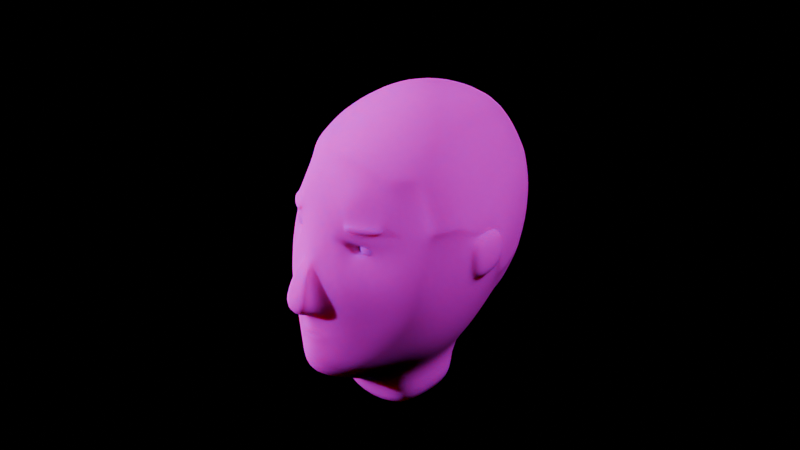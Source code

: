 # Source: newface.blend  (saved by Blender 4.0.36; exported with 4.5.12 LTS)
import bpy
from mathutils import Matrix  # noqa: F401  (used for matrix-valued properties, if any)

bpy.ops.wm.read_factory_settings(use_empty=True)
scene = bpy.context.scene
scene.name = 'Scene'

# ---- collections
col_collection = bpy.data.collections.new('Collection'); scene.collection.children.link(col_collection)

# ---- images (referenced by path relative to the original .blend; pixels are not part of the script)
import os
ASSET_DIR = os.environ.get("B2B_ASSET_DIR", "")  # directory of the original .blend (textures are referenced by path, not embedded)
HERE = os.path.dirname(os.path.abspath(__file__))  # packed textures are extracted next to this script under _unpacked/

def load_image(name, relpath, width, height, colorspace="sRGB"):
    """Load a texture the original file referenced (path relative to the .blend, or extracted next to this script)."""
    p = next((c for c in (os.path.join(HERE, relpath), os.path.join(ASSET_DIR, relpath)) if relpath and os.path.exists(c)), "")
    if p:
        img = bpy.data.images.load(p, check_existing=True)
        img.name = name
    else:  # same state as the original file: an image datablock whose file is absent (Cycles renders it pink)
        img = bpy.data.images.new(name, width, height)
        img.source = "FILE"
        img.filepath = "//" + (relpath or name)
    img.colorspace_settings.name = colorspace
    return img
img_imphenziapalette01_256_png = load_image('ImphenziaPalette01-256.png', 'ImphenziaPalette01-256.png', 1024, 1024, 'sRGB')

# ---- materials (node trees are filled in below, after node groups)
mat_palette = bpy.data.materials.new('Palette')
mat_palette.use_transparent_shadow = False

# ---- material node trees
mat_palette.use_nodes = True; mat_palette.node_tree.nodes.clear()
_N = mat_palette.node_tree.nodes; _L = mat_palette.node_tree.links
n0 = _N.new('ShaderNodeMapping'); n0.name = 'Mapping'; n0.location = (-460, 233)
n1 = _N.new('ShaderNodeTexCoord'); n1.name = 'Texture Coordinate'; n1.location = (-640, 233)
n2 = _N.new('ShaderNodeBsdfDiffuse'); n2.name = 'Diffuse BSDF'; n2.location = (328, 533)
n2.inputs[1].default_value = 1.0
n3 = _N.new('ShaderNodeBsdfPrincipled'); n3.name = 'Principled BSDF'; n3.location = (10, 300)
n3.inputs[2].default_value = 1.0
n3.inputs[3].default_value = 1.45
n4 = _N.new('ShaderNodeOutputMaterial'); n4.name = 'Material Output'; n4.location = (482, 300)
n5 = _N.new('ShaderNodeSubsurfaceScattering'); n5.name = 'Subsurface Scattering'; n5.location = (65, 468)
n6 = _N.new('ShaderNodeTexImage'); n6.name = 'Image Texture'; n6.location = (-280, 273)
n6.image = img_imphenziapalette01_256_png
_L.new(n0.outputs[0], n6.inputs[0])
_L.new(n1.outputs[2], n0.inputs[0])
_L.new(n6.outputs[0], n5.inputs[0])
_L.new(n5.outputs[0], n4.inputs[0])
n4.is_active_output = True

# ---- world
world_world = bpy.data.worlds.new('World'); scene.world = world_world
world_world.use_nodes = True; world_world.node_tree.nodes.clear()
_N = world_world.node_tree.nodes; _L = world_world.node_tree.links
n0 = _N.new('ShaderNodeOutputWorld'); n0.name = 'World Output'; n0.location = (300, 300)
n1 = _N.new('ShaderNodeBackground'); n1.name = 'Background'; n1.location = (10, 300)
n1.inputs[0].default_value = (0.0, 0.0, 0.0, 1.0)
_L.new(n1.outputs[0], n0.inputs[0])
n0.is_active_output = True
world_world.color = (0.05088, 0.05088, 0.05088)
world_world.use_sun_shadow = False
world_world.sun_shadow_jitter_overblur = 0.0

# ---- cameras
cam_camera = bpy.data.cameras.new('Camera')
cam_camera.clip_end = 100.0
cam_camera.lens = 158.0
cam_camera.ortho_scale = 7.314

# ---- lights
light_light = bpy.data.lights.new('Light', 'POINT')
light_light.transmission_factor = 0.0
light_light.use_soft_falloff = False
light_light.energy = 1000.0
light_light.shadow_soft_size = 0.1
light_light.shadow_maximum_resolution = 0.006
light_light.use_absolute_resolution = True
light_light_001 = bpy.data.lights.new('Light.001', 'POINT')
light_light_001.transmission_factor = 0.0
light_light_001.use_soft_falloff = False
light_light_001.energy = 1000.0
light_light_001.shadow_soft_size = 0.1
light_light_001.shadow_maximum_resolution = 0.006
light_light_001.use_absolute_resolution = True
light_light_002 = bpy.data.lights.new('Light.002', 'POINT')
light_light_002.transmission_factor = 0.0
light_light_002.use_soft_falloff = False
light_light_002.energy = 1000.0
light_light_002.shadow_soft_size = 0.1
light_light_002.shadow_maximum_resolution = 0.006
light_light_002.use_absolute_resolution = True

# ---- meshes
me_roundcube = bpy.data.meshes.new('Roundcube')
me_roundcube.from_pydata([(0.1774, 0.1357, 1.433), (0.1018, 0.1825, 1.38), (0.0, 0.1947, 1.344), (0.2164, 0.1947, 1.585), (0.0, -0.4884, 1.306), (0.04816, -0.4439, 1.412), (0.0, -0.4596, 1.446), (0.02992, -0.4525, 1.435), (0.1561, -0.3586, 1.715), (0.0, -0.4507, 1.723), (0.01516, -0.4545, 1.678), (0.1558, -0.3594, 1.392), (0.2322, -0.2228, 1.335), (0.2498, -0.1396, 1.347), (0.2232, -0.006425, 1.365), (0.1563, -0.3787, 1.498), (0.2891, -0.234, 1.477), (0.3225, -0.1159, 1.593), (0.3042, 0.006227, 1.612), (0.2937, -0.2342, 1.624), (0.2689, -0.2271, 1.741), (0.1275, -0.23, 1.236), (0.0, -0.2312, 1.188), (0.1417, -0.1345, 1.243), (0.1267, 0.01964, 1.269), (0.0, 0.02584, 1.223), (0.2049, -0.2073, 1.933), (0.1174, -0.3695, 1.858), (0.09103, -0.4025, 1.792), (0.0, -0.3415, 1.964), (0.0, -0.4202, 1.247), (0.1065, -0.3869, 1.281), (0.1751, -0.3187, 1.344), (0.2494, -0.2922, 1.491), (0.1537, -0.3602, 1.705), (0.1685, -0.3511, 1.712), (0.1774, -0.3351, 1.786), (0.09214, -0.3144, 1.949), (0.0, -0.3992, 1.873), (0.0, -0.4592, 1.418), (0.09797, -0.4233, 1.457), (0.0, -0.4615, 1.674), (0.02079, -0.4723, 1.595), (0.1101, -0.3586, 1.701), (0.1018, -0.3874, 1.715), (0.1369, -0.3708, 1.691), (0.08546, -0.4113, 1.319), (0.06181, -0.438, 1.43), (0.0, -0.4639, 1.392), (0.0, -0.4644, 1.492), (0.0, -0.5503, 1.494), (0.0, -0.5123, 1.598), (0.04026, -0.5122, 1.604), (0.0, -0.4855, 1.652), (0.02816, -0.4807, 1.652), (0.05795, -0.4353, 1.401), (0.05064, -0.4452, 1.422), (0.0, -0.4648, 1.406), (0.0, -0.4634, 1.433), (0.03227, -0.448, 1.448), (0.02421, -0.4573, 1.501), (0.06565, -0.5243, 1.524), (0.0, -0.4374, 1.755), (0.2535, -0.2231, 1.782), (0.09905, -0.3494, 1.71), (0.1356, -0.3803, 1.734), (0.2488, -0.3087, 1.615), (0.2154, -0.308, 1.716), (0.09795, -0.4538, 1.603), (0.07565, -0.4235, 1.726), (0.149, -0.3991, 1.606), (0.1852, -0.3329, 1.767), (0.08982, -0.4048, 1.773), (0.1334, -0.385, 1.752), (0.3304, -0.1143, 1.657), (0.3172, -0.1117, 1.722), (0.3035, 0.009889, 1.736), (0.1611, -0.218, 1.13), (0.1751, -0.1226, 1.137), (0.0, -0.1231, 1.087), (0.0, 0.03787, 1.118), (0.0, -0.219, 1.082), (0.165, 0.03157, 1.164), (0.3185, -0.1403, 1.502), (0.2876, 0.02449, 1.531), (0.3336, -0.1365, 1.658), (0.3095, -0.1316, 1.778), (0.3139, 0.01019, 1.674), (0.3604, -0.1102, 1.657), (0.3441, 0.01317, 1.672), (0.3519, -0.1116, 1.588), (0.3338, 0.00942, 1.605), (0.347, -0.1079, 1.727), (0.3333, 0.01267, 1.739), (0.1609, -0.353, 1.696), (0.157, -0.3584, 1.71), (0.1146, -0.3856, 1.703), (0.1051, -0.3554, 1.705), (0.139, -0.365, 1.702), (0.1653, -0.3565, 1.726), (0.1043, -0.3922, 1.731), (0.1232, -0.3638, 1.72), (0.2041, -0.3198, 1.751), (0.1642, -0.2968, 1.889), (0.07525, -0.4143, 1.759), (0.08048, -0.3885, 1.882), (0.1282, -0.3826, 1.793), (0.1314, -0.384, 1.768), (0.1374, -0.3923, 1.769), (0.1342, -0.3909, 1.794), (0.1912, -0.3412, 1.769), (0.1834, -0.3435, 1.787), (0.09584, -0.4131, 1.775), (0.09706, -0.4109, 1.793), (0.1859, 0.1435, 1.428), (0.1076, 0.1921, 1.374), (0.2262, 0.2021, 1.582), (0.1214, 0.3006, 1.559), (0.0, 0.205, 1.337), (0.0, 0.3262, 1.532), (0.2396, 0.218, 1.712), (0.1232, 0.3302, 1.713), (0.0, 0.3578, 1.693), (0.2292, 0.21, 1.813), (0.1221, 0.3136, 1.831), (0.0, 0.3463, 1.819), (0.2265, 0.01903, 1.976), (0.2379, -0.1186, 1.977), (0.3213, -0.1335, 1.783), (0.3037, 0.03746, 1.8), (0.2205, 0.2004, 1.848), (0.1882, 0.1604, 1.958), (0.0, 0.3285, 1.858), (0.0, 0.2642, 1.998), (0.08398, -0.08712, 2.073), (0.0, -0.06196, 2.103), (0.1094, 0.2225, 2.018), (0.1196, 0.02365, 2.074), (0.3028, -0.1311, 1.824), (0.1149, -0.2115, 2.03), (0.2137, -0.2126, 1.94), (0.1716, -0.3035, 1.897), (0.0, -0.2396, 2.045), (0.0, -0.3483, 1.974), (0.09753, -0.3213, 1.958), (0.0, 0.104, 2.068), (0.2991, 0.02934, 1.529), (0.3234, 0.03793, 1.678), (0.2791, -0.2331, 1.746), (0.1198, 0.2941, 1.872), (0.2873, 0.035, 1.842), (0.2639, -0.2289, 1.787), (0.3297, -0.1105, 1.724), (0.316, 0.01088, 1.738), (0.3165, 0.008059, 1.61), (0.3265, 0.01163, 1.674)], [], [(57, 5, 56, 39), (46, 11, 15, 40), (40, 15, 70, 68), (60, 42, 52, 61), (62, 104, 105, 38), (36, 106, 109, 111), (32, 12, 16), (12, 13, 83, 16), (13, 14, 84, 83), (14, 0, 3, 84), (33, 16, 19, 66), (16, 83, 85, 19), (74, 17, 90, 88), (66, 19, 20, 67), (19, 85, 86, 20), (102, 63, 26, 103), (32, 31, 21, 12), (31, 30, 22, 21), (12, 21, 23, 13), (24, 23, 78, 82), (13, 23, 24, 14), (25, 24, 82, 80), (14, 24, 1, 0), (24, 25, 2, 1), (87, 18, 154, 155), (37, 103, 141, 144), (63, 20, 148, 151), (75, 76, 153, 152), (86, 75, 152, 128), (29, 37, 144, 143), (26, 63, 151, 140), (3, 0, 114, 116), (46, 4, 30, 31), (70, 15, 33, 66), (38, 105, 37, 29), (11, 46, 31, 32), (105, 27, 103, 37), (7, 58, 39, 56), (41, 10, 69, 9), (42, 60, 40, 68), (10, 42, 68, 69), (67, 20, 63, 102), (0, 1, 115, 114), (72, 107, 108, 112), (16, 33, 11, 32), (15, 11, 33), (47, 55, 46, 40), (55, 48, 4, 46), (6, 59, 60, 49), (59, 47, 40, 60), (50, 61, 52, 51), (51, 52, 54, 53), (42, 10, 54, 52), (10, 41, 53, 54), (56, 5, 55, 47), (5, 57, 48, 55), (58, 7, 59, 6), (7, 56, 47, 59), (50, 49, 60, 61), (1, 2, 118, 115), (9, 69, 104, 62), (84, 3, 116, 146), (18, 84, 146, 154), (35, 94, 66, 67), (96, 44, 69, 68), (45, 96, 68, 70), (94, 45, 70, 66), (99, 35, 67, 102), (44, 100, 104, 69), (65, 99, 102, 73), (100, 65, 73, 104), (76, 75, 92, 93), (77, 81, 79, 78), (78, 79, 80, 82), (23, 21, 77, 78), (21, 22, 81, 77), (18, 17, 83, 84), (17, 74, 85, 83), (74, 75, 86, 85), (103, 26, 140, 141), (20, 86, 128, 148), (76, 87, 155, 153), (18, 87, 89, 91), (75, 74, 88, 92), (17, 18, 91, 90), (87, 76, 93, 89), (90, 91, 89, 88), (92, 88, 89, 93), (95, 34, 94, 35), (43, 97, 44, 96), (98, 43, 96, 45), (34, 98, 45, 94), (8, 95, 35, 99), (97, 64, 100, 44), (101, 8, 99, 65), (64, 101, 65, 100), (36, 71, 102, 103), (72, 28, 105, 104), (28, 106, 27, 105), (106, 36, 103, 27), (71, 107, 73, 102), (107, 72, 104, 73), (112, 108, 109, 113), (109, 108, 110, 111), (28, 72, 112, 113), (107, 71, 110, 108), (106, 28, 113, 109), (71, 36, 111, 110), (114, 115, 117, 116), (115, 118, 119, 117), (116, 117, 121, 120), (117, 119, 122, 121), (120, 121, 124, 123), (121, 122, 125, 124), (130, 149, 136, 131), (149, 132, 133, 136), (128, 129, 150, 138), (146, 116, 120, 147), (147, 120, 123, 129), (151, 138, 127, 140), (138, 150, 126, 127), (150, 130, 131, 126), (131, 136, 137, 126), (136, 133, 145, 137), (126, 137, 134, 127), (137, 145, 135, 134), (127, 134, 139, 140), (134, 135, 142, 139), (140, 139, 144, 141), (139, 142, 143, 144), (129, 123, 130, 150), (148, 128, 138, 151), (124, 125, 132, 149), (123, 124, 149, 130), (152, 153, 129, 128), (155, 154, 146, 147), (153, 155, 147, 129)])
me_roundcube.polygons.foreach_set('use_smooth', [True] * 137)
_uv = me_roundcube.uv_layers.new(name='UVMap')
_uv.uv.foreach_set('vector', [0.06694, 0.6934, 0.06694, 0.6934, 0.06694, 0.6934, 0.06694, 0.6934, 0.5688, 0.5601, 0.5688, 0.5601, 0.5688, 0.5601, 0.5688, 0.5601, 0.595, 0.06606, 0.595, 0.06606, 0.595, 0.06606, 0.595, 0.06606, 0.595, 0.06606, 0.595, 0.06606, 0.595, 0.06606, 0.595, 0.06606, 0.595, 0.06606, 0.595, 0.06606, 0.595, 0.06606, 0.595, 0.06606, 0.9662, 0.5784, 0.9662, 0.5784, 0.9662, 0.5784, 0.9662, 0.5784, 0.5688, 0.5601, 0.5688, 0.5601, 0.5688, 0.5601, 0.5688, 0.5601, 0.5688, 0.5601, 0.5688, 0.5601, 0.5688, 0.5601, 0.595, 0.06606, 0.595, 0.06606, 0.595, 0.06606, 0.595, 0.06606, 0.595, 0.06606, 0.595, 0.06606, 0.595, 0.06606, 0.595, 0.06606, 0.5793, 0.04254, 0.5793, 0.04254, 0.5793, 0.04254, 0.5793, 0.04254, 0.5688, 0.5601, 0.5688, 0.5601, 0.5688, 0.5601, 0.5688, 0.5601, 0.595, 0.06606, 0.595, 0.06606, 0.595, 0.06606, 0.595, 0.06606, 0.595, 0.06606, 0.595, 0.06606, 0.595, 0.06606, 0.595, 0.06606, 0.5688, 0.5601, 0.5688, 0.5601, 0.5688, 0.5601, 0.5688, 0.5601, 0.595, 0.06606, 0.595, 0.06606, 0.595, 0.06606, 0.595, 0.06606, 0.5688, 0.5601, 0.5688, 0.5601, 0.5688, 0.5601, 0.5688, 0.5601, 0.5688, 0.5601, 0.5688, 0.5601, 0.5688, 0.5601, 0.5688, 0.5601, 0.5688, 0.5601, 0.5688, 0.5601, 0.5688, 0.5601, 0.5688, 0.5601, 0.595, 0.06606, 0.595, 0.06606, 0.595, 0.06606, 0.595, 0.06606, 0.595, 0.06606, 0.595, 0.06606, 0.595, 0.06606, 0.595, 0.06606, 0.595, 0.06606, 0.595, 0.06606, 0.595, 0.06606, 0.595, 0.06606, 0.595, 0.06606, 0.595, 0.06606, 0.595, 0.06606, 0.595, 0.06606, 0.595, 0.06606, 0.595, 0.06606, 0.595, 0.06606, 0.595, 0.06606, 0.8093, 0.5549, 0.8093, 0.5549, 0.8093, 0.5549, 0.8093, 0.5549, 0.8093, 0.5549, 0.8093, 0.5549, 0.8093, 0.5549, 0.8093, 0.5549, 0.8093, 0.5549, 0.8093, 0.5549, 0.8093, 0.5549, 0.8093, 0.5549, 0.8093, 0.5549, 0.8093, 0.5549, 0.8093, 0.5549, 0.8093, 0.5549, 0.8093, 0.5549, 0.8093, 0.5549, 0.8093, 0.5549, 0.8093, 0.5549, 0.8093, 0.5549, 0.8093, 0.5549, 0.8093, 0.5549, 0.8093, 0.5549, 0.8093, 0.5549, 0.8093, 0.5549, 0.8093, 0.5549, 0.8093, 0.5549, 0.8093, 0.5549, 0.8093, 0.5549, 0.8093, 0.5549, 0.8093, 0.5549, 0.5688, 0.5601, 0.5688, 0.5601, 0.5688, 0.5601, 0.5688, 0.5601, 0.595, 0.06606, 0.595, 0.06606, 0.595, 0.06606, 0.595, 0.06606, 0.595, 0.06606, 0.595, 0.06606, 0.595, 0.06606, 0.595, 0.06606, 0.5688, 0.5601, 0.5688, 0.5601, 0.5688, 0.5601, 0.5688, 0.5601, 0.595, 0.06606, 0.595, 0.06606, 0.595, 0.06606, 0.595, 0.06606, 0.06694, 0.6934, 0.06694, 0.6934, 0.06694, 0.6934, 0.06694, 0.6934, 0.595, 0.06606, 0.595, 0.06606, 0.595, 0.06606, 0.595, 0.06606, 0.595, 0.06606, 0.595, 0.06606, 0.595, 0.06606, 0.595, 0.06606, 0.595, 0.06606, 0.595, 0.06606, 0.595, 0.06606, 0.595, 0.06606, 0.595, 0.06606, 0.595, 0.06606, 0.595, 0.06606, 0.595, 0.06606, 0.8093, 0.5549, 0.8093, 0.5549, 0.8093, 0.5549, 0.8093, 0.5549, 0.9662, 0.5784, 0.9662, 0.5784, 0.9662, 0.5784, 0.9662, 0.5784, 0.5688, 0.5601, 0.5688, 0.5601, 0.5688, 0.5601, 0.5688, 0.5601, 0.5688, 0.5601, 0.5688, 0.5601, 0.5688, 0.5601, 0.5688, 0.5601, 0.5688, 0.5601, 0.5688, 0.5601, 0.5688, 0.5601, 0.5688, 0.5601, 0.5688, 0.5601, 0.5688, 0.5601, 0.5688, 0.5601, 0.5688, 0.5601, 0.5688, 0.5601, 0.5688, 0.5601, 0.5688, 0.5601, 0.5688, 0.5601, 0.5688, 0.5601, 0.5688, 0.5601, 0.5688, 0.5601, 0.595, 0.06606, 0.595, 0.06606, 0.595, 0.06606, 0.595, 0.06606, 0.595, 0.06606, 0.595, 0.06606, 0.595, 0.06606, 0.595, 0.06606, 0.595, 0.06606, 0.595, 0.06606, 0.595, 0.06606, 0.595, 0.06606, 0.595, 0.06606, 0.595, 0.06606, 0.595, 0.06606, 0.595, 0.06606, 0.595, 0.06606, 0.595, 0.06606, 0.595, 0.06606, 0.595, 0.06606, 0.595, 0.06606, 0.595, 0.06606, 0.595, 0.06606, 0.595, 0.06606, 0.595, 0.06606, 0.595, 0.06606, 0.595, 0.06606, 0.595, 0.06606, 0.595, 0.06606, 0.595, 0.06606, 0.595, 0.06606, 0.595, 0.06606, 0.595, 0.06606, 0.595, 0.06606, 0.595, 0.06606, 0.595, 0.06606, 0.8093, 0.5549, 0.8093, 0.5549, 0.8093, 0.5549, 0.8093, 0.5549, 0.595, 0.06606, 0.595, 0.06606, 0.595, 0.06606, 0.595, 0.06606, 0.8093, 0.5549, 0.8093, 0.5549, 0.8093, 0.5549, 0.8093, 0.5549, 0.8093, 0.5549, 0.8093, 0.5549, 0.8093, 0.5549, 0.8093, 0.5549, 0.595, 0.06606, 0.595, 0.06606, 0.595, 0.06606, 0.595, 0.06606, 0.595, 0.06606, 0.595, 0.06606, 0.595, 0.06606, 0.595, 0.06606, 0.595, 0.06606, 0.595, 0.06606, 0.595, 0.06606, 0.595, 0.06606, 0.595, 0.06606, 0.595, 0.06606, 0.595, 0.06606, 0.595, 0.06606, 0.595, 0.06606, 0.595, 0.06606, 0.595, 0.06606, 0.595, 0.06606, 0.595, 0.06606, 0.595, 0.06606, 0.595, 0.06606, 0.595, 0.06606, 0.595, 0.06606, 0.595, 0.06606, 0.595, 0.06606, 0.595, 0.06606, 0.595, 0.06606, 0.595, 0.06606, 0.595, 0.06606, 0.595, 0.06606, 0.595, 0.06606, 0.595, 0.06606, 0.595, 0.06606, 0.595, 0.06606, 0.595, 0.06606, 0.595, 0.06606, 0.595, 0.06606, 0.595, 0.06606, 0.595, 0.06606, 0.595, 0.06606, 0.595, 0.06606, 0.595, 0.06606, 0.595, 0.06606, 0.595, 0.06606, 0.595, 0.06606, 0.595, 0.06606, 0.595, 0.06606, 0.595, 0.06606, 0.595, 0.06606, 0.595, 0.06606, 0.595, 0.06606, 0.595, 0.06606, 0.595, 0.06606, 0.595, 0.06606, 0.595, 0.06606, 0.595, 0.06606, 0.595, 0.06606, 0.595, 0.06606, 0.595, 0.06606, 0.595, 0.06606, 0.595, 0.06606, 0.595, 0.06606, 0.8093, 0.5549, 0.8093, 0.5549, 0.8093, 0.5549, 0.8093, 0.5549, 0.8093, 0.5549, 0.8093, 0.5549, 0.8093, 0.5549, 0.8093, 0.5549, 0.8093, 0.5549, 0.8093, 0.5549, 0.8093, 0.5549, 0.8093, 0.5549, 0.595, 0.06606, 0.595, 0.06606, 0.595, 0.06606, 0.595, 0.06606, 0.595, 0.06606, 0.595, 0.06606, 0.595, 0.06606, 0.595, 0.06606, 0.595, 0.06606, 0.595, 0.06606, 0.595, 0.06606, 0.595, 0.06606, 0.595, 0.06606, 0.595, 0.06606, 0.595, 0.06606, 0.595, 0.06606, 0.595, 0.06606, 0.595, 0.06606, 0.595, 0.06606, 0.595, 0.06606, 0.595, 0.06606, 0.595, 0.06606, 0.595, 0.06606, 0.595, 0.06606, 0.595, 0.06606, 0.595, 0.06606, 0.595, 0.06606, 0.595, 0.06606, 0.595, 0.06606, 0.595, 0.06606, 0.595, 0.06606, 0.595, 0.06606, 0.595, 0.06606, 0.595, 0.06606, 0.595, 0.06606, 0.595, 0.06606, 0.595, 0.06606, 0.595, 0.06606, 0.595, 0.06606, 0.595, 0.06606, 0.595, 0.06606, 0.595, 0.06606, 0.595, 0.06606, 0.595, 0.06606, 0.595, 0.06606, 0.595, 0.06606, 0.595, 0.06606, 0.595, 0.06606, 0.595, 0.06606, 0.595, 0.06606, 0.595, 0.06606, 0.595, 0.06606, 0.595, 0.06606, 0.595, 0.06606, 0.595, 0.06606, 0.595, 0.06606, 0.595, 0.06606, 0.595, 0.06606, 0.595, 0.06606, 0.595, 0.06606, 0.595, 0.06606, 0.595, 0.06606, 0.595, 0.06606, 0.595, 0.06606, 0.595, 0.06606, 0.595, 0.06606, 0.595, 0.06606, 0.595, 0.06606, 0.595, 0.06606, 0.595, 0.06606, 0.595, 0.06606, 0.595, 0.06606, 0.595, 0.06606, 0.595, 0.06606, 0.595, 0.06606, 0.595, 0.06606, 0.595, 0.06606, 0.595, 0.06606, 0.595, 0.06606, 0.595, 0.06606, 0.9662, 0.5784, 0.9662, 0.5784, 0.9662, 0.5784, 0.9662, 0.5784, 0.9662, 0.5784, 0.9662, 0.5784, 0.9662, 0.5784, 0.9662, 0.5784, 0.9662, 0.5784, 0.9662, 0.5784, 0.9662, 0.5784, 0.9662, 0.5784, 0.9662, 0.5784, 0.9662, 0.5784, 0.9662, 0.5784, 0.9662, 0.5784, 0.9662, 0.5784, 0.9662, 0.5784, 0.9662, 0.5784, 0.9662, 0.5784, 0.9662, 0.5784, 0.9662, 0.5784, 0.9662, 0.5784, 0.9662, 0.5784, 0.8093, 0.5549, 0.8093, 0.5549, 0.8093, 0.5549, 0.8093, 0.5549, 0.8093, 0.5549, 0.8093, 0.5549, 0.8093, 0.5549, 0.8093, 0.5549, 0.8093, 0.5549, 0.8093, 0.5549, 0.8093, 0.5549, 0.8093, 0.5549, 0.8093, 0.5549, 0.8093, 0.5549, 0.8093, 0.5549, 0.8093, 0.5549, 0.8093, 0.5549, 0.8093, 0.5549, 0.8093, 0.5549, 0.8093, 0.5549, 0.8093, 0.5549, 0.8093, 0.5549, 0.8093, 0.5549, 0.8093, 0.5549, 0.8093, 0.5549, 0.8093, 0.5549, 0.8093, 0.5549, 0.8093, 0.5549, 0.8093, 0.5549, 0.8093, 0.5549, 0.8093, 0.5549, 0.8093, 0.5549, 0.8093, 0.5549, 0.8093, 0.5549, 0.8093, 0.5549, 0.8093, 0.5549, 0.8093, 0.5549, 0.8093, 0.5549, 0.8093, 0.5549, 0.8093, 0.5549, 0.8093, 0.5549, 0.8093, 0.5549, 0.8093, 0.5549, 0.8093, 0.5549, 0.8093, 0.5549, 0.8093, 0.5549, 0.8093, 0.5549, 0.8093, 0.5549, 0.8093, 0.5549, 0.8093, 0.5549, 0.8093, 0.5549, 0.8093, 0.5549, 0.8093, 0.5549, 0.8093, 0.5549, 0.8093, 0.5549, 0.8093, 0.5549, 0.8093, 0.5549, 0.8093, 0.5549, 0.8093, 0.5549, 0.8093, 0.5549, 0.8093, 0.5549, 0.8093, 0.5549, 0.8093, 0.5549, 0.8093, 0.5549, 0.8093, 0.5549, 0.8093, 0.5549, 0.8093, 0.5549, 0.8093, 0.5549, 0.8093, 0.5549, 0.8093, 0.5549, 0.8093, 0.5549, 0.8093, 0.5549, 0.8093, 0.5549, 0.8093, 0.5549, 0.8093, 0.5549, 0.8093, 0.5549, 0.8093, 0.5549, 0.8093, 0.5549, 0.8093, 0.5549, 0.8093, 0.5549, 0.8093, 0.5549, 0.8093, 0.5549, 0.8093, 0.5549, 0.8093, 0.5549, 0.8093, 0.5549, 0.8093, 0.5549, 0.8093, 0.5549, 0.8093, 0.5549, 0.8093, 0.5549, 0.8093, 0.5549, 0.8093, 0.5549, 0.8093, 0.5549, 0.8093, 0.5549, 0.8093, 0.5549, 0.8093, 0.5549, 0.8093, 0.5549, 0.8093, 0.5549, 0.8093, 0.5549, 0.8093, 0.5549, 0.8093, 0.5549, 0.8093, 0.5549, 0.8093, 0.5549, 0.8093, 0.5549, 0.8093, 0.5549, 0.8093, 0.5549, 0.8093, 0.5549, 0.8093, 0.5549, 0.8093, 0.5549, 0.8093, 0.5549, 0.8093, 0.5549, 0.8093, 0.5549, 0.8093, 0.5549, 0.8093, 0.5549, 0.8093, 0.5549, 0.8093, 0.5549, 0.8093, 0.5549])
me_roundcube.materials.append(mat_palette)
me_roundcube.update()
me_sphere = bpy.data.meshes.new('Sphere')
me_sphere.from_pydata([(0.0, 0.5556, 0.8315), (0.0, 0.8315, 0.5556), (0.0, 0.9808, 0.1951), (0.0, 1.0, 0.0), (0.0, 0.9808, -0.1951), (0.0, 0.8315, -0.5556), (0.03806, 0.1913, 0.9808), (0.07466, 0.3753, 0.9239), (0.1084, 0.5449, 0.8315), (0.1379, 0.6935, 0.7071), (0.1622, 0.8155, 0.5556), (0.1802, 0.9061, 0.3827), (0.1913, 0.9619, 0.1951), (0.1951, 0.9808, 0.0), (0.1913, 0.9619, -0.1951), (0.1802, 0.9061, -0.3827), (0.1622, 0.8155, -0.5556), (0.1379, 0.6935, -0.7071), (0.1084, 0.5449, -0.8315), (0.07466, 0.3753, -0.9239), (0.03806, 0.1913, -0.9808), (0.07466, 0.1802, 0.9808), (0.1464, 0.3536, 0.9239), (0.2126, 0.5133, 0.8315), (0.2706, 0.6533, 0.7071), (0.3182, 0.7682, 0.5556), (0.3536, 0.8536, 0.3827), (0.3753, 0.9061, 0.1951), (0.3827, 0.9239, 0.0), (0.3753, 0.9061, -0.1951), (0.3536, 0.8536, -0.3827), (0.3182, 0.7682, -0.5556), (0.2706, 0.6533, -0.7071), (0.2126, 0.5133, -0.8315), (0.1464, 0.3536, -0.9239), (0.07466, 0.1802, -0.9808), (0.1084, 0.1622, 0.9808), (0.2126, 0.3182, 0.9239), (0.3087, 0.4619, 0.8315), (0.3928, 0.5879, 0.7071), (0.4619, 0.6913, 0.5556), (0.5133, 0.7682, 0.3827), (0.5449, 0.8155, 0.1951), (0.5556, 0.8315, 0.0), (0.5449, 0.8155, -0.1951), (0.5133, 0.7682, -0.3827), (0.4619, 0.6913, -0.5556), (0.3928, 0.5879, -0.7071), (0.3087, 0.4619, -0.8315), (0.2126, 0.3182, -0.9239), (0.1084, 0.1622, -0.9808), (0.1379, 0.1379, 0.9808), (0.2706, 0.2706, 0.9239), (0.3928, 0.3928, 0.8315), (0.5, 0.5, 0.7071), (0.5879, 0.5879, 0.5556), (0.6533, 0.6533, 0.3827), (0.6935, 0.6935, 0.1951), (0.7071, 0.7071, 0.0), (0.6935, 0.6935, -0.1951), (0.6533, 0.6533, -0.3827), (0.5879, 0.5879, -0.5556), (0.5, 0.5, -0.7071), (0.3928, 0.3928, -0.8315), (0.2706, 0.2706, -0.9239), (0.1379, 0.1379, -0.9808), (0.1622, 0.1084, 0.9808), (0.3182, 0.2126, 0.9239), (0.4619, 0.3087, 0.8315), (0.5879, 0.3928, 0.7071), (0.6913, 0.4619, 0.5556), (0.7682, 0.5133, 0.3827), (0.8155, 0.5449, 0.1951), (0.8315, 0.5556, 0.0), (0.8155, 0.5449, -0.1951), (0.7682, 0.5133, -0.3827), (0.6913, 0.4619, -0.5556), (0.5879, 0.3928, -0.7071), (0.4619, 0.3087, -0.8315), (0.3182, 0.2126, -0.9239), (0.1622, 0.1084, -0.9808), (0.0, 0.0, 1.0), (0.1802, 0.07466, 0.9808), (0.3536, 0.1464, 0.9239), (0.5133, 0.2126, 0.8315), (0.6533, 0.2706, 0.7071), (0.7682, 0.3182, 0.5556), (0.8536, 0.3536, 0.3827), (0.9061, 0.3753, 0.1951), (0.9239, 0.3827, 0.0), (0.9061, 0.3753, -0.1951), (0.8536, 0.3536, -0.3827), (0.7682, 0.3182, -0.5556), (0.6533, 0.2706, -0.7071), (0.5133, 0.2126, -0.8315), (0.3536, 0.1464, -0.9239), (0.1802, 0.07466, -0.9808), (0.1913, 0.03806, 0.9808), (0.3753, 0.07466, 0.9239), (0.5449, 0.1084, 0.8315), (0.6935, 0.1379, 0.7071), (0.8155, 0.1622, 0.5556), (0.9061, 0.1802, 0.3827), (0.9619, 0.1913, 0.1951), (0.9808, 0.1951, 0.0), (0.9619, 0.1913, -0.1951), (0.9061, 0.1802, -0.3827), (0.8155, 0.1622, -0.5556), (0.6935, 0.1379, -0.7071), (0.5449, 0.1084, -0.8315), (0.3753, 0.07466, -0.9239), (0.1913, 0.03806, -0.9808), (0.1951, -1.118e-08, 0.9808), (0.3827, -2.235e-08, 0.9239), (0.5556, -5.215e-08, 0.8315), (0.7071, 1.49e-08, 0.7071), (0.8315, -8.941e-08, 0.5556), (0.9239, 4.47e-08, 0.3827), (0.9808, -8.941e-08, 0.1951), (1.0, -1.639e-07, 0.0), (0.9808, -8.941e-08, -0.1951), (0.9239, 4.47e-08, -0.3827), (0.8315, -8.941e-08, -0.5556), (0.7071, 1.49e-08, -0.7071), (0.5556, -5.215e-08, -0.8315), (0.3827, -2.235e-08, -0.9239), (0.1951, -1.118e-08, -0.9808), (0.1913, -0.03806, 0.9808), (0.3753, -0.07466, 0.9239), (0.5449, -0.1084, 0.8315), (0.6935, -0.1379, 0.7071), (0.8155, -0.1622, 0.5556), (0.9061, -0.1802, 0.3827), (0.9619, -0.1913, 0.1951), (0.9808, -0.1951, 0.0), (0.9619, -0.1913, -0.1951), (0.9061, -0.1802, -0.3827), (0.8155, -0.1622, -0.5556), (0.6935, -0.1379, -0.7071), (0.5449, -0.1084, -0.8315), (0.3753, -0.07466, -0.9239), (0.1913, -0.03806, -0.9808), (0.1802, -0.07466, 0.9808), (0.3536, -0.1464, 0.9239), (0.5133, -0.2126, 0.8315), (0.6533, -0.2706, 0.7071), (0.7682, -0.3182, 0.5556), (0.8536, -0.3536, 0.3827), (0.9061, -0.3753, 0.1951), (0.9239, -0.3827, 0.0), (0.9061, -0.3753, -0.1951), (0.8536, -0.3536, -0.3827), (0.7682, -0.3182, -0.5556), (0.6533, -0.2706, -0.7071), (0.5133, -0.2126, -0.8315), (0.3536, -0.1464, -0.9239), (0.1802, -0.07466, -0.9808), (0.1622, -0.1084, 0.9808), (0.3182, -0.2126, 0.9239), (0.4619, -0.3087, 0.8315), (0.5879, -0.3928, 0.7071), (0.6913, -0.4619, 0.5556), (0.7682, -0.5133, 0.3827), (0.8155, -0.5449, 0.1951), (0.8315, -0.5556, 0.0), (0.8155, -0.5449, -0.1951), (0.7682, -0.5133, -0.3827), (0.6913, -0.4619, -0.5556), (0.5879, -0.3928, -0.7071), (0.4619, -0.3087, -0.8315), (0.3182, -0.2126, -0.9239), (0.1622, -0.1084, -0.9808), (0.1379, -0.1379, 0.9808), (0.2706, -0.2706, 0.9239), (0.3928, -0.3928, 0.8315), (0.5, -0.5, 0.7071), (0.5879, -0.5879, 0.5556), (0.6533, -0.6533, 0.3827), (0.6935, -0.6935, 0.1951), (0.7071, -0.7071, 0.0), (0.6935, -0.6935, -0.1951), (0.6533, -0.6533, -0.3827), (0.5879, -0.5879, -0.5556), (0.5, -0.5, -0.7071), (0.3928, -0.3928, -0.8315), (0.2706, -0.2706, -0.9239), (0.1379, -0.1379, -0.9808), (0.1084, -0.1622, 0.9808), (0.2126, -0.3182, 0.9239), (0.3087, -0.4619, 0.8315), (0.3928, -0.5879, 0.7071), (0.4619, -0.6913, 0.5556), (0.5133, -0.7682, 0.3827), (0.5449, -0.8155, 0.1951), (0.5556, -0.8315, 0.0), (0.5449, -0.8155, -0.1951), (0.5133, -0.7682, -0.3827), (0.4619, -0.6913, -0.5556), (0.3928, -0.5879, -0.7071), (0.3087, -0.4619, -0.8315), (0.2126, -0.3182, -0.9239), (0.1084, -0.1622, -0.9808), (0.07466, -0.1802, 0.9808), (0.1464, -0.3536, 0.9239), (0.2126, -0.5133, 0.8315), (0.2706, -0.6533, 0.7071), (0.3182, -0.7682, 0.5556), (0.3536, -0.8536, 0.3827), (0.3753, -0.9061, 0.1951), (0.3827, -0.9239, 0.0), (0.3753, -0.9061, -0.1951), (0.3536, -0.8536, -0.3827), (0.3182, -0.7682, -0.5556), (0.2706, -0.6533, -0.7071), (0.2126, -0.5133, -0.8315), (0.1464, -0.3536, -0.9239), (0.07466, -0.1802, -0.9808), (0.03806, -0.1913, 0.9808), (0.07466, -0.3753, 0.9239), (0.1084, -0.5449, 0.8315), (0.1379, -0.6935, 0.7071), (0.1622, -0.8155, 0.5556), (0.1802, -0.9061, 0.3827), (0.1913, -0.9619, 0.1951), (0.1951, -0.9808, 0.0), (0.1913, -0.9619, -0.1951), (0.1802, -0.9061, -0.3827), (0.1622, -0.8155, -0.5556), (0.1379, -0.6935, -0.7071), (0.1084, -0.5449, -0.8315), (0.07466, -0.3753, -0.9239), (0.03806, -0.1913, -0.9808), (-7.451e-09, -0.1951, 0.9808), (-5.215e-08, -0.3827, 0.9239), (-9.686e-08, -0.5556, 0.8315), (-1.49e-08, -0.7071, 0.7071), (-1.043e-07, -0.8315, 0.5556), (2.98e-08, -0.9239, 0.3827), (-1.341e-07, -0.9808, 0.1951), (-3.278e-07, -1.0, 0.0), (-1.341e-07, -0.9808, -0.1951), (2.98e-08, -0.9239, -0.3827), (-1.043e-07, -0.8315, -0.5556), (-1.49e-08, -0.7071, -0.7071), (-9.686e-08, -0.5556, -0.8315), (-5.215e-08, -0.3827, -0.9239), (-7.451e-09, -0.1951, -0.9808), (-0.03806, -0.1913, 0.9808), (-0.07466, -0.3753, 0.9239), (-0.1084, -0.5449, 0.8315), (-0.1379, -0.6935, 0.7071), (-0.1622, -0.8155, 0.5556), (-0.1802, -0.9061, 0.3827), (-0.1913, -0.9619, 0.1951), (-0.1951, -0.9808, 0.0), (-0.1913, -0.9619, -0.1951), (-0.1802, -0.9061, -0.3827), (-0.1622, -0.8155, -0.5556), (-0.1379, -0.6935, -0.7071), (-0.1084, -0.5449, -0.8315), (-0.07466, -0.3753, -0.9239), (-0.03806, -0.1913, -0.9808), (-0.07466, -0.1802, 0.9808), (-0.1464, -0.3536, 0.9239), (-0.2126, -0.5133, 0.8315), (-0.2706, -0.6533, 0.7071), (-0.3182, -0.7682, 0.5556), (-0.3536, -0.8536, 0.3827), (-0.3753, -0.9061, 0.1951), (-0.3827, -0.9239, 0.0), (-0.3753, -0.9061, -0.1951), (-0.3536, -0.8536, -0.3827), (-0.3182, -0.7682, -0.5556), (-0.2706, -0.6533, -0.7071), (-0.2126, -0.5133, -0.8315), (-0.1464, -0.3536, -0.9239), (-0.07466, -0.1802, -0.9808), (-0.1084, -0.1622, 0.9808), (-0.2126, -0.3182, 0.9239), (-0.3087, -0.4619, 0.8315), (-0.3928, -0.5879, 0.7071), (-0.4619, -0.6913, 0.5556), (-0.5133, -0.7682, 0.3827), (-0.5449, -0.8155, 0.1951), (-0.5556, -0.8315, 0.0), (-0.5449, -0.8155, -0.1951), (-0.5133, -0.7682, -0.3827), (-0.4619, -0.6913, -0.5556), (-0.3928, -0.5879, -0.7071), (-0.3087, -0.4619, -0.8315), (-0.2126, -0.3182, -0.9239), (-0.1084, -0.1622, -0.9808), (-0.1379, -0.1379, 0.9808), (-0.2706, -0.2706, 0.9239), (-0.3928, -0.3928, 0.8315), (-0.5, -0.5, 0.7071), (-0.5879, -0.5879, 0.5556), (-0.6533, -0.6533, 0.3827), (-0.6935, -0.6935, 0.1951), (-0.7071, -0.7071, 0.0), (-0.6935, -0.6935, -0.1951), (-0.6533, -0.6533, -0.3827), (-0.5879, -0.5879, -0.5556), (-0.5, -0.5, -0.7071), (-0.3928, -0.3928, -0.8315), (-0.2706, -0.2706, -0.9239), (-0.1379, -0.1379, -0.9808), (0.0, 0.0, -1.0), (-0.1622, -0.1084, 0.9808), (-0.3182, -0.2126, 0.9239), (-0.4619, -0.3087, 0.8315), (-0.5879, -0.3928, 0.7071), (-0.6913, -0.4619, 0.5556), (-0.7682, -0.5133, 0.3827), (-0.8155, -0.5449, 0.1951), (-0.8315, -0.5556, 0.0), (-0.8155, -0.5449, -0.1951), (-0.7682, -0.5133, -0.3827), (-0.6913, -0.4619, -0.5556), (-0.5879, -0.3928, -0.7071), (-0.4619, -0.3087, -0.8315), (-0.3182, -0.2126, -0.9239), (-0.1622, -0.1084, -0.9808), (-0.1802, -0.07466, 0.9808), (-0.3536, -0.1464, 0.9239), (-0.5133, -0.2126, 0.8315), (-0.6533, -0.2706, 0.7071), (-0.7682, -0.3182, 0.5556), (-0.8536, -0.3536, 0.3827), (-0.9061, -0.3753, 0.1951), (-0.9239, -0.3827, 0.0), (-0.9061, -0.3753, -0.1951), (-0.8536, -0.3536, -0.3827), (-0.7682, -0.3182, -0.5556), (-0.6533, -0.2706, -0.7071), (-0.5133, -0.2126, -0.8315), (-0.3536, -0.1464, -0.9239), (-0.1802, -0.07466, -0.9808), (-0.1913, -0.03806, 0.9808), (-0.3753, -0.07466, 0.9239), (-0.5449, -0.1084, 0.8315), (-0.6935, -0.1379, 0.7071), (-0.8155, -0.1622, 0.5556), (-0.9061, -0.1802, 0.3827), (-0.9619, -0.1913, 0.1951), (-0.9808, -0.1951, 0.0), (-0.9619, -0.1913, -0.1951), (-0.9061, -0.1802, -0.3827), (-0.8155, -0.1622, -0.5556), (-0.6935, -0.1379, -0.7071), (-0.5449, -0.1084, -0.8315), (-0.3753, -0.07466, -0.9239), (-0.1913, -0.03806, -0.9808), (-0.1951, 1.863e-08, 0.9808), (-0.3827, 5.215e-08, 0.9239), (-0.5556, 1.49e-07, 0.8315), (-0.7071, 2.98e-08, 0.7071), (-0.8315, 1.639e-07, 0.5556), (-0.9239, 1.49e-08, 0.3827), (-0.9808, 2.682e-07, 0.1951), (-1.0, 4.47e-07, 0.0), (-0.9808, 2.682e-07, -0.1951), (-0.9239, 1.49e-08, -0.3827), (-0.8315, 1.639e-07, -0.5556), (-0.7071, 2.98e-08, -0.7071), (-0.5556, 1.49e-07, -0.8315), (-0.3827, 5.215e-08, -0.9239), (-0.1951, 1.863e-08, -0.9808), (-0.1913, 0.03806, 0.9808), (-0.3753, 0.07466, 0.9239), (-0.5449, 0.1084, 0.8315), (-0.6935, 0.1379, 0.7071), (-0.8155, 0.1622, 0.5556), (-0.9061, 0.1802, 0.3827), (-0.9619, 0.1913, 0.1951), (-0.9808, 0.1951, 0.0), (-0.9619, 0.1913, -0.1951), (-0.9061, 0.1802, -0.3827), (-0.8155, 0.1622, -0.5556), (-0.6935, 0.1379, -0.7071), (-0.5449, 0.1084, -0.8315), (-0.3753, 0.07466, -0.9239), (-0.1913, 0.03806, -0.9808), (-0.1802, 0.07466, 0.9808), (-0.3536, 0.1464, 0.9239), (-0.5133, 0.2126, 0.8315), (-0.6533, 0.2706, 0.7071), (-0.7682, 0.3182, 0.5556), (-0.8536, 0.3536, 0.3827), (-0.9061, 0.3753, 0.1951), (-0.9239, 0.3827, 0.0), (-0.9061, 0.3753, -0.1951), (-0.8536, 0.3536, -0.3827), (-0.7682, 0.3182, -0.5556), (-0.6533, 0.2706, -0.7071), (-0.5133, 0.2126, -0.8315), (-0.3536, 0.1464, -0.9239), (-0.1802, 0.07466, -0.9808), (-0.1622, 0.1084, 0.9808), (-0.3182, 0.2126, 0.9239), (-0.4619, 0.3087, 0.8315), (-0.5879, 0.3928, 0.7071), (-0.6913, 0.4619, 0.5556), (-0.7682, 0.5133, 0.3827), (-0.8155, 0.5449, 0.1951), (-0.8315, 0.5556, 0.0), (-0.8155, 0.5449, -0.1951), (-0.7682, 0.5133, -0.3827), (-0.6913, 0.4619, -0.5556), (-0.5879, 0.3928, -0.7071), (-0.4619, 0.3087, -0.8315), (-0.3182, 0.2126, -0.9239), (-0.1622, 0.1084, -0.9808), (-0.1379, 0.1379, 0.9808), (-0.2706, 0.2706, 0.9239), (-0.3928, 0.3928, 0.8315), (-0.5, 0.5, 0.7071), (-0.5879, 0.5879, 0.5556), (-0.6533, 0.6533, 0.3827), (-0.6935, 0.6935, 0.1951), (-0.7071, 0.7071, 0.0), (-0.6935, 0.6935, -0.1951), (-0.6533, 0.6533, -0.3827), (-0.5879, 0.5879, -0.5556), (-0.5, 0.5, -0.7071), (-0.3928, 0.3928, -0.8315), (-0.2706, 0.2706, -0.9239), (-0.1379, 0.1379, -0.9808), (-0.1084, 0.1622, 0.9808), (-0.2126, 0.3182, 0.9239), (-0.3087, 0.4619, 0.8315), (-0.3928, 0.5879, 0.7071), (-0.4619, 0.6913, 0.5556), (-0.5133, 0.7682, 0.3827), (-0.5449, 0.8155, 0.1951), (-0.5556, 0.8315, 0.0), (-0.5449, 0.8155, -0.1951), (-0.5133, 0.7682, -0.3827), (-0.4619, 0.6913, -0.5556), (-0.3928, 0.5879, -0.7071), (-0.3087, 0.4619, -0.8315), (-0.2126, 0.3182, -0.9239), (-0.1084, 0.1622, -0.9808), (-0.07466, 0.1802, 0.9808), (-0.1464, 0.3536, 0.9239), (-0.2126, 0.5133, 0.8315), (-0.2706, 0.6533, 0.7071), (-0.3182, 0.7682, 0.5556), (-0.3536, 0.8536, 0.3827), (-0.3753, 0.9061, 0.1951), (-0.3827, 0.9239, 0.0), (-0.3753, 0.9061, -0.1951), (-0.3536, 0.8536, -0.3827), (-0.3182, 0.7682, -0.5556), (-0.2706, 0.6533, -0.7071), (-0.2126, 0.5133, -0.8315), (-0.1464, 0.3536, -0.9239), (-0.07466, 0.1802, -0.9808), (-0.03806, 0.1913, 0.9808), (-0.07466, 0.3753, 0.9239), (-0.1084, 0.5449, 0.8315), (-0.1379, 0.6935, 0.7071), (-0.1622, 0.8155, 0.5556), (-0.1802, 0.9061, 0.3827), (-0.1913, 0.9619, 0.1951), (-0.1951, 0.9808, 0.0), (-0.1913, 0.9619, -0.1951), (-0.1802, 0.9061, -0.3827), (-0.1622, 0.8155, -0.5556), (-0.1379, 0.6935, -0.7071), (-0.1084, 0.5449, -0.8315), (-0.07466, 0.3753, -0.9239), (-0.03806, 0.1913, -0.9808), (1.49e-08, 0.1951, 0.9808), (6.706e-08, 0.3827, 0.9239), (8.941e-08, 0.7071, 0.7071), (5.96e-08, 0.9239, 0.3827), (5.96e-08, 0.9239, -0.3827), (8.941e-08, 0.7071, -0.7071), (2.161e-07, 0.5556, -0.8315), (6.706e-08, 0.3827, -0.9239), (1.49e-08, 0.1951, -0.9808)], [], [(481, 480, 19, 20), (3, 2, 12, 13), (473, 81, 6), (307, 481, 20), (4, 3, 13, 14), (474, 473, 6, 7), (477, 4, 14, 15), (0, 474, 7, 8), (5, 477, 15, 16), (475, 0, 8, 9), (478, 5, 16, 17), (1, 475, 9, 10), (479, 478, 17, 18), (476, 1, 10, 11), (480, 479, 18, 19), (2, 476, 11, 12), (19, 18, 33, 34), (12, 11, 26, 27), (20, 19, 34, 35), (13, 12, 27, 28), (6, 81, 21), (307, 20, 35), (14, 13, 28, 29), (7, 6, 21, 22), (15, 14, 29, 30), (8, 7, 22, 23), (16, 15, 30, 31), (9, 8, 23, 24), (17, 16, 31, 32), (10, 9, 24, 25), (18, 17, 32, 33), (11, 10, 25, 26), (23, 22, 37, 38), (31, 30, 45, 46), (24, 23, 38, 39), (32, 31, 46, 47), (25, 24, 39, 40), (33, 32, 47, 48), (26, 25, 40, 41), (34, 33, 48, 49), (27, 26, 41, 42), (35, 34, 49, 50), (28, 27, 42, 43), (21, 81, 36), (307, 35, 50), (29, 28, 43, 44), (22, 21, 36, 37), (30, 29, 44, 45), (42, 41, 56, 57), (50, 49, 64, 65), (43, 42, 57, 58), (36, 81, 51), (307, 50, 65), (44, 43, 58, 59), (37, 36, 51, 52), (45, 44, 59, 60), (38, 37, 52, 53), (46, 45, 60, 61), (39, 38, 53, 54), (47, 46, 61, 62), (40, 39, 54, 55), (48, 47, 62, 63), (41, 40, 55, 56), (49, 48, 63, 64), (61, 60, 75, 76), (54, 53, 68, 69), (62, 61, 76, 77), (55, 54, 69, 70), (63, 62, 77, 78), (56, 55, 70, 71), (64, 63, 78, 79), (57, 56, 71, 72), (65, 64, 79, 80), (58, 57, 72, 73), (51, 81, 66), (307, 65, 80), (59, 58, 73, 74), (52, 51, 66, 67), (60, 59, 74, 75), (53, 52, 67, 68), (80, 79, 95, 96), (73, 72, 88, 89), (66, 81, 82), (307, 80, 96), (74, 73, 89, 90), (67, 66, 82, 83), (75, 74, 90, 91), (68, 67, 83, 84), (76, 75, 91, 92), (69, 68, 84, 85), (77, 76, 92, 93), (70, 69, 85, 86), (78, 77, 93, 94), (71, 70, 86, 87), (79, 78, 94, 95), (72, 71, 87, 88), (85, 84, 99, 100), (93, 92, 107, 108), (86, 85, 100, 101), (94, 93, 108, 109), (87, 86, 101, 102), (95, 94, 109, 110), (88, 87, 102, 103), (96, 95, 110, 111), (89, 88, 103, 104), (82, 81, 97), (307, 96, 111), (90, 89, 104, 105), (83, 82, 97, 98), (91, 90, 105, 106), (84, 83, 98, 99), (92, 91, 106, 107), (104, 103, 118, 119), (97, 81, 112), (307, 111, 126), (105, 104, 119, 120), (98, 97, 112, 113), (106, 105, 120, 121), (99, 98, 113, 114), (107, 106, 121, 122), (100, 99, 114, 115), (108, 107, 122, 123), (101, 100, 115, 116), (109, 108, 123, 124), (102, 101, 116, 117), (110, 109, 124, 125), (103, 102, 117, 118), (111, 110, 125, 126), (123, 122, 137, 138), (116, 115, 130, 131), (124, 123, 138, 139), (117, 116, 131, 132), (125, 124, 139, 140), (118, 117, 132, 133), (126, 125, 140, 141), (119, 118, 133, 134), (112, 81, 127), (307, 126, 141), (120, 119, 134, 135), (113, 112, 127, 128), (121, 120, 135, 136), (114, 113, 128, 129), (122, 121, 136, 137), (115, 114, 129, 130), (307, 141, 156), (135, 134, 149, 150), (128, 127, 142, 143), (136, 135, 150, 151), (129, 128, 143, 144), (137, 136, 151, 152), (130, 129, 144, 145), (138, 137, 152, 153), (131, 130, 145, 146), (139, 138, 153, 154), (132, 131, 146, 147), (140, 139, 154, 155), (133, 132, 147, 148), (141, 140, 155, 156), (134, 133, 148, 149), (127, 81, 142), (154, 153, 168, 169), (147, 146, 161, 162), (155, 154, 169, 170), (148, 147, 162, 163), (156, 155, 170, 171), (149, 148, 163, 164), (142, 81, 157), (307, 156, 171), (150, 149, 164, 165), (143, 142, 157, 158), (151, 150, 165, 166), (144, 143, 158, 159), (152, 151, 166, 167), (145, 144, 159, 160), (153, 152, 167, 168), (146, 145, 160, 161), (158, 157, 172, 173), (166, 165, 180, 181), (159, 158, 173, 174), (167, 166, 181, 182), (160, 159, 174, 175), (168, 167, 182, 183), (161, 160, 175, 176), (169, 168, 183, 184), (162, 161, 176, 177), (170, 169, 184, 185), (163, 162, 177, 178), (171, 170, 185, 186), (164, 163, 178, 179), (157, 81, 172), (307, 171, 186), (165, 164, 179, 180), (177, 176, 191, 192), (185, 184, 199, 200), (178, 177, 192, 193), (186, 185, 200, 201), (179, 178, 193, 194), (172, 81, 187), (307, 186, 201), (180, 179, 194, 195), (173, 172, 187, 188), (181, 180, 195, 196), (174, 173, 188, 189), (182, 181, 196, 197), (175, 174, 189, 190), (183, 182, 197, 198), (176, 175, 190, 191), (184, 183, 198, 199), (196, 195, 210, 211), (189, 188, 203, 204), (197, 196, 211, 212), (190, 189, 204, 205), (198, 197, 212, 213), (191, 190, 205, 206), (199, 198, 213, 214), (192, 191, 206, 207), (200, 199, 214, 215), (193, 192, 207, 208), (201, 200, 215, 216), (194, 193, 208, 209), (187, 81, 202), (307, 201, 216), (195, 194, 209, 210), (188, 187, 202, 203), (215, 214, 229, 230), (208, 207, 222, 223), (216, 215, 230, 231), (209, 208, 223, 224), (202, 81, 217), (307, 216, 231), (210, 209, 224, 225), (203, 202, 217, 218), (211, 210, 225, 226), (204, 203, 218, 219), (212, 211, 226, 227), (205, 204, 219, 220), (213, 212, 227, 228), (206, 205, 220, 221), (214, 213, 228, 229), (207, 206, 221, 222), (219, 218, 233, 234), (227, 226, 241, 242), (220, 219, 234, 235), (228, 227, 242, 243), (221, 220, 235, 236), (229, 228, 243, 244), (222, 221, 236, 237), (230, 229, 244, 245), (223, 222, 237, 238), (231, 230, 245, 246), (224, 223, 238, 239), (217, 81, 232), (307, 231, 246), (225, 224, 239, 240), (218, 217, 232, 233), (226, 225, 240, 241), (238, 237, 252, 253), (246, 245, 260, 261), (239, 238, 253, 254), (232, 81, 247), (307, 246, 261), (240, 239, 254, 255), (233, 232, 247, 248), (241, 240, 255, 256), (234, 233, 248, 249), (242, 241, 256, 257), (235, 234, 249, 250), (243, 242, 257, 258), (236, 235, 250, 251), (244, 243, 258, 259), (237, 236, 251, 252), (245, 244, 259, 260), (257, 256, 271, 272), (250, 249, 264, 265), (258, 257, 272, 273), (251, 250, 265, 266), (259, 258, 273, 274), (252, 251, 266, 267), (260, 259, 274, 275), (253, 252, 267, 268), (261, 260, 275, 276), (254, 253, 268, 269), (247, 81, 262), (307, 261, 276), (255, 254, 269, 270), (248, 247, 262, 263), (256, 255, 270, 271), (249, 248, 263, 264), (276, 275, 290, 291), (269, 268, 283, 284), (262, 81, 277), (307, 276, 291), (270, 269, 284, 285), (263, 262, 277, 278), (271, 270, 285, 286), (264, 263, 278, 279), (272, 271, 286, 287), (265, 264, 279, 280), (273, 272, 287, 288), (266, 265, 280, 281), (274, 273, 288, 289), (267, 266, 281, 282), (275, 274, 289, 290), (268, 267, 282, 283), (288, 287, 302, 303), (281, 280, 295, 296), (289, 288, 303, 304), (282, 281, 296, 297), (290, 289, 304, 305), (283, 282, 297, 298), (291, 290, 305, 306), (284, 283, 298, 299), (277, 81, 292), (307, 291, 306), (285, 284, 299, 300), (278, 277, 292, 293), (286, 285, 300, 301), (279, 278, 293, 294), (287, 286, 301, 302), (280, 279, 294, 295), (292, 81, 308), (307, 306, 322), (300, 299, 315, 316), (293, 292, 308, 309), (301, 300, 316, 317), (294, 293, 309, 310), (302, 301, 317, 318), (295, 294, 310, 311), (303, 302, 318, 319), (296, 295, 311, 312), (304, 303, 319, 320), (297, 296, 312, 313), (305, 304, 320, 321), (298, 297, 313, 314), (306, 305, 321, 322), (299, 298, 314, 315), (312, 311, 326, 327), (320, 319, 334, 335), (313, 312, 327, 328), (321, 320, 335, 336), (314, 313, 328, 329), (322, 321, 336, 337), (315, 314, 329, 330), (308, 81, 323), (307, 322, 337), (316, 315, 330, 331), (309, 308, 323, 324), (317, 316, 331, 332), (310, 309, 324, 325), (318, 317, 332, 333), (311, 310, 325, 326), (319, 318, 333, 334), (331, 330, 345, 346), (324, 323, 338, 339), (332, 331, 346, 347), (325, 324, 339, 340), (333, 332, 347, 348), (326, 325, 340, 341), (334, 333, 348, 349), (327, 326, 341, 342), (335, 334, 349, 350), (328, 327, 342, 343), (336, 335, 350, 351), (329, 328, 343, 344), (337, 336, 351, 352), (330, 329, 344, 345), (323, 81, 338), (307, 337, 352), (350, 349, 364, 365), (343, 342, 357, 358), (351, 350, 365, 366), (344, 343, 358, 359), (352, 351, 366, 367), (345, 344, 359, 360), (338, 81, 353), (307, 352, 367), (346, 345, 360, 361), (339, 338, 353, 354), (347, 346, 361, 362), (340, 339, 354, 355), (348, 347, 362, 363), (341, 340, 355, 356), (349, 348, 363, 364), (342, 341, 356, 357), (354, 353, 368, 369), (362, 361, 376, 377), (355, 354, 369, 370), (363, 362, 377, 378), (356, 355, 370, 371), (364, 363, 378, 379), (357, 356, 371, 372), (365, 364, 379, 380), (358, 357, 372, 373), (366, 365, 380, 381), (359, 358, 373, 374), (367, 366, 381, 382), (360, 359, 374, 375), (353, 81, 368), (307, 367, 382), (361, 360, 375, 376), (373, 372, 387, 388), (381, 380, 395, 396), (374, 373, 388, 389), (382, 381, 396, 397), (375, 374, 389, 390), (368, 81, 383), (307, 382, 397), (376, 375, 390, 391), (369, 368, 383, 384), (377, 376, 391, 392), (370, 369, 384, 385), (378, 377, 392, 393), (371, 370, 385, 386), (379, 378, 393, 394), (372, 371, 386, 387), (380, 379, 394, 395), (392, 391, 406, 407), (385, 384, 399, 400), (393, 392, 407, 408), (386, 385, 400, 401), (394, 393, 408, 409), (387, 386, 401, 402), (395, 394, 409, 410), (388, 387, 402, 403), (396, 395, 410, 411), (389, 388, 403, 404), (397, 396, 411, 412), (390, 389, 404, 405), (383, 81, 398), (307, 397, 412), (391, 390, 405, 406), (384, 383, 398, 399), (411, 410, 425, 426), (404, 403, 418, 419), (412, 411, 426, 427), (405, 404, 419, 420), (398, 81, 413), (307, 412, 427), (406, 405, 420, 421), (399, 398, 413, 414), (407, 406, 421, 422), (400, 399, 414, 415), (408, 407, 422, 423), (401, 400, 415, 416), (409, 408, 423, 424), (402, 401, 416, 417), (410, 409, 424, 425), (403, 402, 417, 418), (423, 422, 437, 438), (416, 415, 430, 431), (424, 423, 438, 439), (417, 416, 431, 432), (425, 424, 439, 440), (418, 417, 432, 433), (426, 425, 440, 441), (419, 418, 433, 434), (427, 426, 441, 442), (420, 419, 434, 435), (413, 81, 428), (307, 427, 442), (421, 420, 435, 436), (414, 413, 428, 429), (422, 421, 436, 437), (415, 414, 429, 430), (442, 441, 456, 457), (435, 434, 449, 450), (428, 81, 443), (307, 442, 457), (436, 435, 450, 451), (429, 428, 443, 444), (437, 436, 451, 452), (430, 429, 444, 445), (438, 437, 452, 453), (431, 430, 445, 446), (439, 438, 453, 454), (432, 431, 446, 447), (440, 439, 454, 455), (433, 432, 447, 448), (441, 440, 455, 456), (434, 433, 448, 449), (446, 445, 460, 461), (454, 453, 468, 469), (447, 446, 461, 462), (455, 454, 469, 470), (448, 447, 462, 463), (456, 455, 470, 471), (449, 448, 463, 464), (457, 456, 471, 472), (450, 449, 464, 465), (443, 81, 458), (307, 457, 472), (451, 450, 465, 466), (444, 443, 458, 459), (452, 451, 466, 467), (445, 444, 459, 460), (453, 452, 467, 468), (465, 464, 2, 3), (458, 81, 473), (307, 472, 481), (466, 465, 3, 4), (459, 458, 473, 474), (467, 466, 4, 477), (460, 459, 474, 0), (468, 467, 477, 5), (461, 460, 0, 475), (469, 468, 5, 478), (462, 461, 475, 1), (470, 469, 478, 479), (463, 462, 1, 476), (471, 470, 479, 480), (464, 463, 476, 2), (472, 471, 480, 481)])
me_sphere.polygons.foreach_set('use_smooth', [True] * 512)
_uv = me_sphere.uv_layers.new(name='UVMap')
_uv.uv.foreach_set('vector', [0.05561, 0.9235, 0.05561, 0.9235, 0.05561, 0.9235, 0.05561, 0.9235, 0.05561, 0.9235, 0.05561, 0.9235, 0.05561, 0.9235, 0.05561, 0.9235, 0.9496, 0.9392, 0.9496, 0.9392, 0.9496, 0.9392, 0.05561, 0.9235, 0.05561, 0.9235, 0.05561, 0.9235, 0.05561, 0.9235, 0.05561, 0.9235, 0.05561, 0.9235, 0.05561, 0.9235, 0.6778, 0.4216, 0.6778, 0.4216, 0.6778, 0.4216, 0.6778, 0.4216, 0.05561, 0.9235, 0.05561, 0.9235, 0.05561, 0.9235, 0.05561, 0.9235, 0.05561, 0.9235, 0.05561, 0.9235, 0.05561, 0.9235, 0.05561, 0.9235, 0.05561, 0.9235, 0.05561, 0.9235, 0.05561, 0.9235, 0.05561, 0.9235, 0.05561, 0.9235, 0.05561, 0.9235, 0.05561, 0.9235, 0.05561, 0.9235, 0.05561, 0.9235, 0.05561, 0.9235, 0.05561, 0.9235, 0.05561, 0.9235, 0.05561, 0.9235, 0.05561, 0.9235, 0.05561, 0.9235, 0.05561, 0.9235, 0.05561, 0.9235, 0.05561, 0.9235, 0.05561, 0.9235, 0.05561, 0.9235, 0.05561, 0.9235, 0.05561, 0.9235, 0.05561, 0.9235, 0.05561, 0.9235, 0.05561, 0.9235, 0.05561, 0.9235, 0.05561, 0.9235, 0.05561, 0.9235, 0.05561, 0.9235, 0.05561, 0.9235, 0.05561, 0.9235, 0.05561, 0.9235, 0.05561, 0.9235, 0.05561, 0.9235, 0.05561, 0.9235, 0.05561, 0.9235, 0.05561, 0.9235, 0.05561, 0.9235, 0.05561, 0.9235, 0.05561, 0.9235, 0.05561, 0.9235, 0.05561, 0.9235, 0.05561, 0.9235, 0.05561, 0.9235, 0.05561, 0.9235, 0.05561, 0.9235, 0.05561, 0.9235, 0.05561, 0.9235, 0.9496, 0.9392, 0.9496, 0.9392, 0.9496, 0.9392, 0.05561, 0.9235, 0.05561, 0.9235, 0.05561, 0.9235, 0.05561, 0.9235, 0.05561, 0.9235, 0.05561, 0.9235, 0.05561, 0.9235, 0.6778, 0.4216, 0.6778, 0.4216, 0.6778, 0.4216, 0.6778, 0.4216, 0.05561, 0.9235, 0.05561, 0.9235, 0.05561, 0.9235, 0.05561, 0.9235, 0.05561, 0.9235, 0.05561, 0.9235, 0.05561, 0.9235, 0.05561, 0.9235, 0.05561, 0.9235, 0.05561, 0.9235, 0.05561, 0.9235, 0.05561, 0.9235, 0.05561, 0.9235, 0.05561, 0.9235, 0.05561, 0.9235, 0.05561, 0.9235, 0.05561, 0.9235, 0.05561, 0.9235, 0.05561, 0.9235, 0.05561, 0.9235, 0.05561, 0.9235, 0.05561, 0.9235, 0.05561, 0.9235, 0.05561, 0.9235, 0.05561, 0.9235, 0.05561, 0.9235, 0.05561, 0.9235, 0.05561, 0.9235, 0.05561, 0.9235, 0.05561, 0.9235, 0.05561, 0.9235, 0.05561, 0.9235, 0.05561, 0.9235, 0.05561, 0.9235, 0.05561, 0.9235, 0.05561, 0.9235, 0.05561, 0.9235, 0.05561, 0.9235, 0.05561, 0.9235, 0.05561, 0.9235, 0.05561, 0.9235, 0.05561, 0.9235, 0.05561, 0.9235, 0.05561, 0.9235, 0.05561, 0.9235, 0.05561, 0.9235, 0.05561, 0.9235, 0.05561, 0.9235, 0.05561, 0.9235, 0.05561, 0.9235, 0.05561, 0.9235, 0.05561, 0.9235, 0.05561, 0.9235, 0.05561, 0.9235, 0.05561, 0.9235, 0.05561, 0.9235, 0.05561, 0.9235, 0.05561, 0.9235, 0.05561, 0.9235, 0.05561, 0.9235, 0.05561, 0.9235, 0.05561, 0.9235, 0.05561, 0.9235, 0.05561, 0.9235, 0.05561, 0.9235, 0.05561, 0.9235, 0.05561, 0.9235, 0.05561, 0.9235, 0.05561, 0.9235, 0.05561, 0.9235, 0.05561, 0.9235, 0.05561, 0.9235, 0.05561, 0.9235, 0.05561, 0.9235, 0.05561, 0.9235, 0.05561, 0.9235, 0.9496, 0.9392, 0.9496, 0.9392, 0.9496, 0.9392, 0.05561, 0.9235, 0.05561, 0.9235, 0.05561, 0.9235, 0.05561, 0.9235, 0.05561, 0.9235, 0.05561, 0.9235, 0.05561, 0.9235, 0.6778, 0.4216, 0.6778, 0.4216, 0.6778, 0.4216, 0.6778, 0.4216, 0.05561, 0.9235, 0.05561, 0.9235, 0.05561, 0.9235, 0.05561, 0.9235, 0.05561, 0.9235, 0.05561, 0.9235, 0.05561, 0.9235, 0.05561, 0.9235, 0.05561, 0.9235, 0.05561, 0.9235, 0.05561, 0.9235, 0.05561, 0.9235, 0.05561, 0.9235, 0.05561, 0.9235, 0.05561, 0.9235, 0.05561, 0.9235, 0.9496, 0.9392, 0.9496, 0.9392, 0.9496, 0.9392, 0.05561, 0.9235, 0.05561, 0.9235, 0.05561, 0.9235, 0.05561, 0.9235, 0.05561, 0.9235, 0.05561, 0.9235, 0.05561, 0.9235, 0.6778, 0.4216, 0.6778, 0.4216, 0.6778, 0.4216, 0.6778, 0.4216, 0.05561, 0.9235, 0.05561, 0.9235, 0.05561, 0.9235, 0.05561, 0.9235, 0.05561, 0.9235, 0.05561, 0.9235, 0.05561, 0.9235, 0.05561, 0.9235, 0.05561, 0.9235, 0.05561, 0.9235, 0.05561, 0.9235, 0.05561, 0.9235, 0.05561, 0.9235, 0.05561, 0.9235, 0.05561, 0.9235, 0.05561, 0.9235, 0.05561, 0.9235, 0.05561, 0.9235, 0.05561, 0.9235, 0.05561, 0.9235, 0.05561, 0.9235, 0.05561, 0.9235, 0.05561, 0.9235, 0.05561, 0.9235, 0.05561, 0.9235, 0.05561, 0.9235, 0.05561, 0.9235, 0.05561, 0.9235, 0.05561, 0.9235, 0.05561, 0.9235, 0.05561, 0.9235, 0.05561, 0.9235, 0.05561, 0.9235, 0.05561, 0.9235, 0.05561, 0.9235, 0.05561, 0.9235, 0.05561, 0.9235, 0.05561, 0.9235, 0.05561, 0.9235, 0.05561, 0.9235, 0.05561, 0.9235, 0.05561, 0.9235, 0.05561, 0.9235, 0.05561, 0.9235, 0.05561, 0.9235, 0.05561, 0.9235, 0.05561, 0.9235, 0.05561, 0.9235, 0.05561, 0.9235, 0.05561, 0.9235, 0.05561, 0.9235, 0.05561, 0.9235, 0.05561, 0.9235, 0.05561, 0.9235, 0.05561, 0.9235, 0.05561, 0.9235, 0.05561, 0.9235, 0.05561, 0.9235, 0.05561, 0.9235, 0.05561, 0.9235, 0.05561, 0.9235, 0.05561, 0.9235, 0.05561, 0.9235, 0.05561, 0.9235, 0.05561, 0.9235, 0.05561, 0.9235, 0.05561, 0.9235, 0.05561, 0.9235, 0.05561, 0.9235, 0.05561, 0.9235, 0.05561, 0.9235, 0.05561, 0.9235, 0.05561, 0.9235, 0.05561, 0.9235, 0.05561, 0.9235, 0.05561, 0.9235, 0.9496, 0.9392, 0.9496, 0.9392, 0.9496, 0.9392, 0.05561, 0.9235, 0.05561, 0.9235, 0.05561, 0.9235, 0.05561, 0.9235, 0.05561, 0.9235, 0.05561, 0.9235, 0.05561, 0.9235, 0.6778, 0.4216, 0.6778, 0.4216, 0.6778, 0.4216, 0.6778, 0.4216, 0.05561, 0.9235, 0.05561, 0.9235, 0.05561, 0.9235, 0.05561, 0.9235, 0.05561, 0.9235, 0.05561, 0.9235, 0.05561, 0.9235, 0.05561, 0.9235, 0.05561, 0.9235, 0.05561, 0.9235, 0.05561, 0.9235, 0.05561, 0.9235, 0.05561, 0.9235, 0.05561, 0.9235, 0.05561, 0.9235, 0.05561, 0.9235, 0.9496, 0.9392, 0.9496, 0.9392, 0.9496, 0.9392, 0.05561, 0.9235, 0.05561, 0.9235, 0.05561, 0.9235, 0.05561, 0.9235, 0.05561, 0.9235, 0.05561, 0.9235, 0.05561, 0.9235, 0.6778, 0.4216, 0.6778, 0.4216, 0.6778, 0.4216, 0.6778, 0.4216, 0.05561, 0.9235, 0.05561, 0.9235, 0.05561, 0.9235, 0.05561, 0.9235, 0.05561, 0.9235, 0.05561, 0.9235, 0.05561, 0.9235, 0.05561, 0.9235, 0.05561, 0.9235, 0.05561, 0.9235, 0.05561, 0.9235, 0.05561, 0.9235, 0.05561, 0.9235, 0.05561, 0.9235, 0.05561, 0.9235, 0.05561, 0.9235, 0.05561, 0.9235, 0.05561, 0.9235, 0.05561, 0.9235, 0.05561, 0.9235, 0.05561, 0.9235, 0.05561, 0.9235, 0.05561, 0.9235, 0.05561, 0.9235, 0.05561, 0.9235, 0.05561, 0.9235, 0.05561, 0.9235, 0.05561, 0.9235, 0.05561, 0.9235, 0.05561, 0.9235, 0.05561, 0.9235, 0.05561, 0.9235, 0.05561, 0.9235, 0.05561, 0.9235, 0.05561, 0.9235, 0.05561, 0.9235, 0.05561, 0.9235, 0.05561, 0.9235, 0.05561, 0.9235, 0.05561, 0.9235, 0.05561, 0.9235, 0.05561, 0.9235, 0.05561, 0.9235, 0.05561, 0.9235, 0.05561, 0.9235, 0.05561, 0.9235, 0.05561, 0.9235, 0.05561, 0.9235, 0.05561, 0.9235, 0.05561, 0.9235, 0.05561, 0.9235, 0.05561, 0.9235, 0.05561, 0.9235, 0.05561, 0.9235, 0.05561, 0.9235, 0.05561, 0.9235, 0.05561, 0.9235, 0.05561, 0.9235, 0.05561, 0.9235, 0.05561, 0.9235, 0.05561, 0.9235, 0.05561, 0.9235, 0.05561, 0.9235, 0.05561, 0.9235, 0.05561, 0.9235, 0.05561, 0.9235, 0.05561, 0.9235, 0.05561, 0.9235, 0.05561, 0.9235, 0.05561, 0.9235, 0.05561, 0.9235, 0.05561, 0.9235, 0.05561, 0.9235, 0.05561, 0.9235, 0.05561, 0.9235, 0.05561, 0.9235, 0.9496, 0.9392, 0.9496, 0.9392, 0.9496, 0.9392, 0.05561, 0.9235, 0.05561, 0.9235, 0.05561, 0.9235, 0.05561, 0.9235, 0.05561, 0.9235, 0.05561, 0.9235, 0.05561, 0.9235, 0.6778, 0.4216, 0.6778, 0.4216, 0.6778, 0.4216, 0.6778, 0.4216, 0.05561, 0.9235, 0.05561, 0.9235, 0.05561, 0.9235, 0.05561, 0.9235, 0.05561, 0.9235, 0.05561, 0.9235, 0.05561, 0.9235, 0.05561, 0.9235, 0.05561, 0.9235, 0.05561, 0.9235, 0.05561, 0.9235, 0.05561, 0.9235, 0.05561, 0.9235, 0.05561, 0.9235, 0.05561, 0.9235, 0.05561, 0.9235, 0.9496, 0.9392, 0.9496, 0.9392, 0.9496, 0.9392, 0.05561, 0.9235, 0.05561, 0.9235, 0.05561, 0.9235, 0.05561, 0.9235, 0.05561, 0.9235, 0.05561, 0.9235, 0.05561, 0.9235, 0.6778, 0.4216, 0.6778, 0.4216, 0.6778, 0.4216, 0.6778, 0.4216, 0.05561, 0.9235, 0.05561, 0.9235, 0.05561, 0.9235, 0.05561, 0.9235, 0.05561, 0.9235, 0.05561, 0.9235, 0.05561, 0.9235, 0.05561, 0.9235, 0.05561, 0.9235, 0.05561, 0.9235, 0.05561, 0.9235, 0.05561, 0.9235, 0.05561, 0.9235, 0.05561, 0.9235, 0.05561, 0.9235, 0.05561, 0.9235, 0.05561, 0.9235, 0.05561, 0.9235, 0.05561, 0.9235, 0.05561, 0.9235, 0.05561, 0.9235, 0.05561, 0.9235, 0.05561, 0.9235, 0.05561, 0.9235, 0.05561, 0.9235, 0.05561, 0.9235, 0.05561, 0.9235, 0.05561, 0.9235, 0.05561, 0.9235, 0.05561, 0.9235, 0.05561, 0.9235, 0.05561, 0.9235, 0.05561, 0.9235, 0.05561, 0.9235, 0.05561, 0.9235, 0.05561, 0.9235, 0.05561, 0.9235, 0.05561, 0.9235, 0.05561, 0.9235, 0.05561, 0.9235, 0.05561, 0.9235, 0.05561, 0.9235, 0.05561, 0.9235, 0.05561, 0.9235, 0.05561, 0.9235, 0.05561, 0.9235, 0.05561, 0.9235, 0.05561, 0.9235, 0.05561, 0.9235, 0.05561, 0.9235, 0.05561, 0.9235, 0.05561, 0.9235, 0.05561, 0.9235, 0.05561, 0.9235, 0.05561, 0.9235, 0.05561, 0.9235, 0.05561, 0.9235, 0.05561, 0.9235, 0.05561, 0.9235, 0.05561, 0.9235, 0.05561, 0.9235, 0.05561, 0.9235, 0.05561, 0.9235, 0.05561, 0.9235, 0.05561, 0.9235, 0.05561, 0.9235, 0.05561, 0.9235, 0.05561, 0.9235, 0.05561, 0.9235, 0.05561, 0.9235, 0.05561, 0.9235, 0.05561, 0.9235, 0.05561, 0.9235, 0.05561, 0.9235, 0.05561, 0.9235, 0.05561, 0.9235, 0.9496, 0.9392, 0.9496, 0.9392, 0.9496, 0.9392, 0.05561, 0.9235, 0.05561, 0.9235, 0.05561, 0.9235, 0.05561, 0.9235, 0.05561, 0.9235, 0.05561, 0.9235, 0.05561, 0.9235, 0.6778, 0.4216, 0.6778, 0.4216, 0.6778, 0.4216, 0.6778, 0.4216, 0.05561, 0.9235, 0.05561, 0.9235, 0.05561, 0.9235, 0.05561, 0.9235, 0.05561, 0.9235, 0.05561, 0.9235, 0.05561, 0.9235, 0.05561, 0.9235, 0.05561, 0.9235, 0.05561, 0.9235, 0.05561, 0.9235, 0.05561, 0.9235, 0.05561, 0.9235, 0.05561, 0.9235, 0.05561, 0.9235, 0.05561, 0.9235, 0.05561, 0.9235, 0.05561, 0.9235, 0.05561, 0.9235, 0.05561, 0.9235, 0.05561, 0.9235, 0.05561, 0.9235, 0.05561, 0.9235, 0.6778, 0.4216, 0.6778, 0.4216, 0.6778, 0.4216, 0.6778, 0.4216, 0.05561, 0.9235, 0.05561, 0.9235, 0.05561, 0.9235, 0.05561, 0.9235, 0.05561, 0.9235, 0.05561, 0.9235, 0.05561, 0.9235, 0.05561, 0.9235, 0.05561, 0.9235, 0.05561, 0.9235, 0.05561, 0.9235, 0.05561, 0.9235, 0.05561, 0.9235, 0.05561, 0.9235, 0.05561, 0.9235, 0.05561, 0.9235, 0.05561, 0.9235, 0.05561, 0.9235, 0.05561, 0.9235, 0.05561, 0.9235, 0.05561, 0.9235, 0.05561, 0.9235, 0.05561, 0.9235, 0.05561, 0.9235, 0.05561, 0.9235, 0.05561, 0.9235, 0.05561, 0.9235, 0.05561, 0.9235, 0.05561, 0.9235, 0.05561, 0.9235, 0.05561, 0.9235, 0.05561, 0.9235, 0.05561, 0.9235, 0.05561, 0.9235, 0.05561, 0.9235, 0.05561, 0.9235, 0.05561, 0.9235, 0.05561, 0.9235, 0.05561, 0.9235, 0.05561, 0.9235, 0.05561, 0.9235, 0.05561, 0.9235, 0.05561, 0.9235, 0.05561, 0.9235, 0.05561, 0.9235, 0.05561, 0.9235, 0.05561, 0.9235, 0.05561, 0.9235, 0.9496, 0.9392, 0.9496, 0.9392, 0.9496, 0.9392, 0.05561, 0.9235, 0.05561, 0.9235, 0.05561, 0.9235, 0.05561, 0.9235, 0.05561, 0.9235, 0.05561, 0.9235, 0.05561, 0.9235, 0.05561, 0.9235, 0.05561, 0.9235, 0.05561, 0.9235, 0.05561, 0.9235, 0.05561, 0.9235, 0.05561, 0.9235, 0.05561, 0.9235, 0.05561, 0.9235, 0.05561, 0.9235, 0.05561, 0.9235, 0.05561, 0.9235, 0.05561, 0.9235, 0.05561, 0.9235, 0.05561, 0.9235, 0.05561, 0.9235, 0.05561, 0.9235, 0.05561, 0.9235, 0.9496, 0.9392, 0.9496, 0.9392, 0.9496, 0.9392, 0.05561, 0.9235, 0.05561, 0.9235, 0.05561, 0.9235, 0.05561, 0.9235, 0.05561, 0.9235, 0.05561, 0.9235, 0.05561, 0.9235, 0.6778, 0.4216, 0.6778, 0.4216, 0.6778, 0.4216, 0.6778, 0.4216, 0.05561, 0.9235, 0.05561, 0.9235, 0.05561, 0.9235, 0.05561, 0.9235, 0.05561, 0.9235, 0.05561, 0.9235, 0.05561, 0.9235, 0.05561, 0.9235, 0.05561, 0.9235, 0.05561, 0.9235, 0.05561, 0.9235, 0.05561, 0.9235, 0.05561, 0.9235, 0.05561, 0.9235, 0.05561, 0.9235, 0.05561, 0.9235, 0.05561, 0.9235, 0.05561, 0.9235, 0.05561, 0.9235, 0.05561, 0.9235, 0.05561, 0.9235, 0.05561, 0.9235, 0.05561, 0.9235, 0.05561, 0.9235, 0.6778, 0.4216, 0.6778, 0.4216, 0.6778, 0.4216, 0.6778, 0.4216, 0.05561, 0.9235, 0.05561, 0.9235, 0.05561, 0.9235, 0.05561, 0.9235, 0.05561, 0.9235, 0.05561, 0.9235, 0.05561, 0.9235, 0.05561, 0.9235, 0.05561, 0.9235, 0.05561, 0.9235, 0.05561, 0.9235, 0.05561, 0.9235, 0.05561, 0.9235, 0.05561, 0.9235, 0.05561, 0.9235, 0.05561, 0.9235, 0.05561, 0.9235, 0.05561, 0.9235, 0.05561, 0.9235, 0.05561, 0.9235, 0.05561, 0.9235, 0.05561, 0.9235, 0.05561, 0.9235, 0.05561, 0.9235, 0.05561, 0.9235, 0.05561, 0.9235, 0.05561, 0.9235, 0.05561, 0.9235, 0.05561, 0.9235, 0.05561, 0.9235, 0.05561, 0.9235, 0.05561, 0.9235, 0.05561, 0.9235, 0.05561, 0.9235, 0.05561, 0.9235, 0.05561, 0.9235, 0.05561, 0.9235, 0.05561, 0.9235, 0.05561, 0.9235, 0.05561, 0.9235, 0.05561, 0.9235, 0.05561, 0.9235, 0.05561, 0.9235, 0.05561, 0.9235, 0.05561, 0.9235, 0.05561, 0.9235, 0.05561, 0.9235, 0.05561, 0.9235, 0.9496, 0.9392, 0.9496, 0.9392, 0.9496, 0.9392, 0.05561, 0.9235, 0.05561, 0.9235, 0.05561, 0.9235, 0.05561, 0.9235, 0.05561, 0.9235, 0.05561, 0.9235, 0.05561, 0.9235, 0.05561, 0.9235, 0.05561, 0.9235, 0.05561, 0.9235, 0.05561, 0.9235, 0.05561, 0.9235, 0.05561, 0.9235, 0.05561, 0.9235, 0.05561, 0.9235, 0.05561, 0.9235, 0.05561, 0.9235, 0.05561, 0.9235, 0.05561, 0.9235, 0.05561, 0.9235, 0.05561, 0.9235, 0.05561, 0.9235, 0.05561, 0.9235, 0.05561, 0.9235, 0.05561, 0.9235, 0.05561, 0.9235, 0.05561, 0.9235, 0.9496, 0.9392, 0.9496, 0.9392, 0.9496, 0.9392, 0.05561, 0.9235, 0.05561, 0.9235, 0.05561, 0.9235, 0.05561, 0.9235, 0.05561, 0.9235, 0.05561, 0.9235, 0.05561, 0.9235, 0.6778, 0.4216, 0.6778, 0.4216, 0.6778, 0.4216, 0.6778, 0.4216, 0.05561, 0.9235, 0.05561, 0.9235, 0.05561, 0.9235, 0.05561, 0.9235, 0.05561, 0.9235, 0.05561, 0.9235, 0.05561, 0.9235, 0.05561, 0.9235, 0.05561, 0.9235, 0.05561, 0.9235, 0.05561, 0.9235, 0.05561, 0.9235, 0.05561, 0.9235, 0.05561, 0.9235, 0.05561, 0.9235, 0.05561, 0.9235, 0.05561, 0.9235, 0.05561, 0.9235, 0.05561, 0.9235, 0.05561, 0.9235, 0.05561, 0.9235, 0.05561, 0.9235, 0.05561, 0.9235, 0.05561, 0.9235, 0.05561, 0.9235, 0.05561, 0.9235, 0.05561, 0.9235, 0.05561, 0.9235, 0.05561, 0.9235, 0.05561, 0.9235, 0.05561, 0.9235, 0.05561, 0.9235, 0.05561, 0.9235, 0.05561, 0.9235, 0.05561, 0.9235, 0.05561, 0.9235, 0.05561, 0.9235, 0.05561, 0.9235, 0.05561, 0.9235, 0.05561, 0.9235, 0.05561, 0.9235, 0.05561, 0.9235, 0.05561, 0.9235, 0.05561, 0.9235, 0.05561, 0.9235, 0.05561, 0.9235, 0.05561, 0.9235, 0.05561, 0.9235, 0.05561, 0.9235, 0.05561, 0.9235, 0.05561, 0.9235, 0.05561, 0.9235, 0.05561, 0.9235, 0.05561, 0.9235, 0.05561, 0.9235, 0.05561, 0.9235, 0.05561, 0.9235, 0.05561, 0.9235, 0.05561, 0.9235, 0.05561, 0.9235, 0.05561, 0.9235, 0.05561, 0.9235, 0.05561, 0.9235, 0.05561, 0.9235, 0.05561, 0.9235, 0.05561, 0.9235, 0.05561, 0.9235, 0.05561, 0.9235, 0.05561, 0.9235, 0.05561, 0.9235, 0.05561, 0.9235, 0.05561, 0.9235, 0.05561, 0.9235, 0.05561, 0.9235, 0.05561, 0.9235, 0.05561, 0.9235, 0.9496, 0.9392, 0.9496, 0.9392, 0.9496, 0.9392, 0.05561, 0.9235, 0.05561, 0.9235, 0.05561, 0.9235, 0.05561, 0.9235, 0.05561, 0.9235, 0.05561, 0.9235, 0.05561, 0.9235, 0.6778, 0.4216, 0.6778, 0.4216, 0.6778, 0.4216, 0.6778, 0.4216, 0.05561, 0.9235, 0.05561, 0.9235, 0.05561, 0.9235, 0.05561, 0.9235, 0.05561, 0.9235, 0.05561, 0.9235, 0.05561, 0.9235, 0.05561, 0.9235, 0.05561, 0.9235, 0.05561, 0.9235, 0.05561, 0.9235, 0.05561, 0.9235, 0.05561, 0.9235, 0.05561, 0.9235, 0.05561, 0.9235, 0.05561, 0.9235, 0.9496, 0.9392, 0.9496, 0.9392, 0.9496, 0.9392, 0.05561, 0.9235, 0.05561, 0.9235, 0.05561, 0.9235, 0.05561, 0.9235, 0.05561, 0.9235, 0.05561, 0.9235, 0.05561, 0.9235, 0.6778, 0.4216, 0.6778, 0.4216, 0.6778, 0.4216, 0.6778, 0.4216, 0.05561, 0.9235, 0.05561, 0.9235, 0.05561, 0.9235, 0.05561, 0.9235, 0.05561, 0.9235, 0.05561, 0.9235, 0.05561, 0.9235, 0.05561, 0.9235, 0.05561, 0.9235, 0.05561, 0.9235, 0.05561, 0.9235, 0.05561, 0.9235, 0.05561, 0.9235, 0.05561, 0.9235, 0.05561, 0.9235, 0.05561, 0.9235, 0.05561, 0.9235, 0.05561, 0.9235, 0.05561, 0.9235, 0.05561, 0.9235, 0.05561, 0.9235, 0.05561, 0.9235, 0.05561, 0.9235, 0.05561, 0.9235, 0.05561, 0.9235, 0.05561, 0.9235, 0.05561, 0.9235, 0.05561, 0.9235, 0.05561, 0.9235, 0.05561, 0.9235, 0.05561, 0.9235, 0.05561, 0.9235, 0.05561, 0.9235, 0.05561, 0.9235, 0.05561, 0.9235, 0.05561, 0.9235, 0.05561, 0.9235, 0.05561, 0.9235, 0.05561, 0.9235, 0.05561, 0.9235, 0.05561, 0.9235, 0.05561, 0.9235, 0.05561, 0.9235, 0.05561, 0.9235, 0.05561, 0.9235, 0.05561, 0.9235, 0.05561, 0.9235, 0.05561, 0.9235, 0.05561, 0.9235, 0.05561, 0.9235, 0.05561, 0.9235, 0.05561, 0.9235, 0.05561, 0.9235, 0.05561, 0.9235, 0.05561, 0.9235, 0.05561, 0.9235, 0.05561, 0.9235, 0.05561, 0.9235, 0.05561, 0.9235, 0.05561, 0.9235, 0.05561, 0.9235, 0.05561, 0.9235, 0.05561, 0.9235, 0.05561, 0.9235, 0.05561, 0.9235, 0.05561, 0.9235, 0.05561, 0.9235, 0.05561, 0.9235, 0.05561, 0.9235, 0.05561, 0.9235, 0.05561, 0.9235, 0.05561, 0.9235, 0.05561, 0.9235, 0.05561, 0.9235, 0.05561, 0.9235, 0.05561, 0.9235, 0.9496, 0.9392, 0.9496, 0.9392, 0.9496, 0.9392, 0.05561, 0.9235, 0.05561, 0.9235, 0.05561, 0.9235, 0.05561, 0.9235, 0.05561, 0.9235, 0.05561, 0.9235, 0.05561, 0.9235, 0.6778, 0.4216, 0.6778, 0.4216, 0.6778, 0.4216, 0.6778, 0.4216, 0.05561, 0.9235, 0.05561, 0.9235, 0.05561, 0.9235, 0.05561, 0.9235, 0.05561, 0.9235, 0.05561, 0.9235, 0.05561, 0.9235, 0.05561, 0.9235, 0.05561, 0.9235, 0.05561, 0.9235, 0.05561, 0.9235, 0.05561, 0.9235, 0.05561, 0.9235, 0.05561, 0.9235, 0.05561, 0.9235, 0.05561, 0.9235, 0.9496, 0.9392, 0.9496, 0.9392, 0.9496, 0.9392, 0.05561, 0.9235, 0.05561, 0.9235, 0.05561, 0.9235, 0.05561, 0.9235, 0.05561, 0.9235, 0.05561, 0.9235, 0.05561, 0.9235, 0.6778, 0.4216, 0.6778, 0.4216, 0.6778, 0.4216, 0.6778, 0.4216, 0.05561, 0.9235, 0.05561, 0.9235, 0.05561, 0.9235, 0.05561, 0.9235, 0.05561, 0.9235, 0.05561, 0.9235, 0.05561, 0.9235, 0.05561, 0.9235, 0.05561, 0.9235, 0.05561, 0.9235, 0.05561, 0.9235, 0.05561, 0.9235, 0.05561, 0.9235, 0.05561, 0.9235, 0.05561, 0.9235, 0.05561, 0.9235, 0.05561, 0.9235, 0.05561, 0.9235, 0.05561, 0.9235, 0.05561, 0.9235, 0.05561, 0.9235, 0.05561, 0.9235, 0.05561, 0.9235, 0.05561, 0.9235, 0.05561, 0.9235, 0.05561, 0.9235, 0.05561, 0.9235, 0.05561, 0.9235, 0.05561, 0.9235, 0.05561, 0.9235, 0.05561, 0.9235, 0.05561, 0.9235, 0.05561, 0.9235, 0.05561, 0.9235, 0.05561, 0.9235, 0.05561, 0.9235, 0.05561, 0.9235, 0.05561, 0.9235, 0.05561, 0.9235, 0.05561, 0.9235, 0.05561, 0.9235, 0.05561, 0.9235, 0.05561, 0.9235, 0.05561, 0.9235, 0.05561, 0.9235, 0.05561, 0.9235, 0.05561, 0.9235, 0.05561, 0.9235, 0.05561, 0.9235, 0.05561, 0.9235, 0.05561, 0.9235, 0.05561, 0.9235, 0.05561, 0.9235, 0.05561, 0.9235, 0.05561, 0.9235, 0.05561, 0.9235, 0.05561, 0.9235, 0.05561, 0.9235, 0.05561, 0.9235, 0.05561, 0.9235, 0.05561, 0.9235, 0.05561, 0.9235, 0.05561, 0.9235, 0.05561, 0.9235, 0.05561, 0.9235, 0.05561, 0.9235, 0.05561, 0.9235, 0.05561, 0.9235, 0.05561, 0.9235, 0.05561, 0.9235, 0.05561, 0.9235, 0.05561, 0.9235, 0.05561, 0.9235, 0.05561, 0.9235, 0.05561, 0.9235, 0.05561, 0.9235, 0.9496, 0.9392, 0.9496, 0.9392, 0.9496, 0.9392, 0.05561, 0.9235, 0.05561, 0.9235, 0.05561, 0.9235, 0.05561, 0.9235, 0.05561, 0.9235, 0.05561, 0.9235, 0.05561, 0.9235, 0.6778, 0.4216, 0.6778, 0.4216, 0.6778, 0.4216, 0.6778, 0.4216, 0.05561, 0.9235, 0.05561, 0.9235, 0.05561, 0.9235, 0.05561, 0.9235, 0.05561, 0.9235, 0.05561, 0.9235, 0.05561, 0.9235, 0.05561, 0.9235, 0.05561, 0.9235, 0.05561, 0.9235, 0.05561, 0.9235, 0.05561, 0.9235, 0.05561, 0.9235, 0.05561, 0.9235, 0.05561, 0.9235, 0.05561, 0.9235, 0.9496, 0.9392, 0.9496, 0.9392, 0.9496, 0.9392, 0.05561, 0.9235, 0.05561, 0.9235, 0.05561, 0.9235, 0.05561, 0.9235, 0.05561, 0.9235, 0.05561, 0.9235, 0.05561, 0.9235, 0.6778, 0.4216, 0.6778, 0.4216, 0.6778, 0.4216, 0.6778, 0.4216, 0.05561, 0.9235, 0.05561, 0.9235, 0.05561, 0.9235, 0.05561, 0.9235, 0.05561, 0.9235, 0.05561, 0.9235, 0.05561, 0.9235, 0.05561, 0.9235, 0.05561, 0.9235, 0.05561, 0.9235, 0.05561, 0.9235, 0.05561, 0.9235, 0.05561, 0.9235, 0.05561, 0.9235, 0.05561, 0.9235, 0.05561, 0.9235, 0.05561, 0.9235, 0.05561, 0.9235, 0.05561, 0.9235, 0.05561, 0.9235, 0.05561, 0.9235, 0.05561, 0.9235, 0.05561, 0.9235, 0.05561, 0.9235, 0.05561, 0.9235, 0.05561, 0.9235, 0.05561, 0.9235, 0.05561, 0.9235, 0.05561, 0.9235, 0.05561, 0.9235, 0.05561, 0.9235, 0.05561, 0.9235, 0.05561, 0.9235, 0.05561, 0.9235, 0.05561, 0.9235, 0.05561, 0.9235, 0.05561, 0.9235, 0.05561, 0.9235, 0.05561, 0.9235, 0.05561, 0.9235, 0.05561, 0.9235, 0.05561, 0.9235, 0.05561, 0.9235, 0.05561, 0.9235, 0.05561, 0.9235, 0.05561, 0.9235, 0.05561, 0.9235, 0.05561, 0.9235, 0.05561, 0.9235, 0.05561, 0.9235, 0.05561, 0.9235, 0.05561, 0.9235, 0.05561, 0.9235, 0.05561, 0.9235, 0.05561, 0.9235, 0.05561, 0.9235, 0.05561, 0.9235, 0.05561, 0.9235, 0.05561, 0.9235, 0.05561, 0.9235, 0.05561, 0.9235, 0.05561, 0.9235, 0.05561, 0.9235, 0.05561, 0.9235, 0.05561, 0.9235, 0.05561, 0.9235, 0.05561, 0.9235, 0.05561, 0.9235, 0.05561, 0.9235, 0.05561, 0.9235, 0.05561, 0.9235, 0.05561, 0.9235, 0.9496, 0.9392, 0.9496, 0.9392, 0.9496, 0.9392, 0.05561, 0.9235, 0.05561, 0.9235, 0.05561, 0.9235, 0.05561, 0.9235, 0.05561, 0.9235, 0.05561, 0.9235, 0.05561, 0.9235, 0.6778, 0.4216, 0.6778, 0.4216, 0.6778, 0.4216, 0.6778, 0.4216, 0.05561, 0.9235, 0.05561, 0.9235, 0.05561, 0.9235, 0.05561, 0.9235, 0.05561, 0.9235, 0.05561, 0.9235, 0.05561, 0.9235, 0.05561, 0.9235, 0.05561, 0.9235, 0.05561, 0.9235, 0.05561, 0.9235, 0.05561, 0.9235, 0.05561, 0.9235, 0.05561, 0.9235, 0.05561, 0.9235, 0.05561, 0.9235, 0.9496, 0.9392, 0.9496, 0.9392, 0.9496, 0.9392, 0.05561, 0.9235, 0.05561, 0.9235, 0.05561, 0.9235, 0.05561, 0.9235, 0.05561, 0.9235, 0.05561, 0.9235, 0.05561, 0.9235, 0.6778, 0.4216, 0.6778, 0.4216, 0.6778, 0.4216, 0.6778, 0.4216, 0.05561, 0.9235, 0.05561, 0.9235, 0.05561, 0.9235, 0.05561, 0.9235, 0.05561, 0.9235, 0.05561, 0.9235, 0.05561, 0.9235, 0.05561, 0.9235, 0.05561, 0.9235, 0.05561, 0.9235, 0.05561, 0.9235, 0.05561, 0.9235, 0.05561, 0.9235, 0.05561, 0.9235, 0.05561, 0.9235, 0.05561, 0.9235, 0.05561, 0.9235, 0.05561, 0.9235, 0.05561, 0.9235, 0.05561, 0.9235, 0.05561, 0.9235, 0.05561, 0.9235, 0.05561, 0.9235, 0.05561, 0.9235, 0.05561, 0.9235, 0.05561, 0.9235, 0.05561, 0.9235, 0.05561, 0.9235, 0.05561, 0.9235, 0.05561, 0.9235, 0.05561, 0.9235, 0.05561, 0.9235, 0.05561, 0.9235, 0.05561, 0.9235, 0.05561, 0.9235, 0.05561, 0.9235, 0.05561, 0.9235, 0.05561, 0.9235, 0.05561, 0.9235, 0.05561, 0.9235, 0.05561, 0.9235, 0.05561, 0.9235, 0.05561, 0.9235, 0.05561, 0.9235, 0.05561, 0.9235, 0.05561, 0.9235, 0.05561, 0.9235, 0.05561, 0.9235, 0.05561, 0.9235, 0.05561, 0.9235, 0.05561, 0.9235, 0.05561, 0.9235, 0.05561, 0.9235, 0.05561, 0.9235, 0.05561, 0.9235, 0.05561, 0.9235, 0.05561, 0.9235, 0.05561, 0.9235, 0.05561, 0.9235, 0.05561, 0.9235, 0.05561, 0.9235, 0.05561, 0.9235, 0.05561, 0.9235, 0.05561, 0.9235, 0.05561, 0.9235, 0.05561, 0.9235, 0.05561, 0.9235, 0.05561, 0.9235, 0.05561, 0.9235, 0.05561, 0.9235, 0.05561, 0.9235, 0.05561, 0.9235, 0.05561, 0.9235, 0.05561, 0.9235, 0.05561, 0.9235, 0.05561, 0.9235, 0.9496, 0.9392, 0.9496, 0.9392, 0.9496, 0.9392, 0.05561, 0.9235, 0.05561, 0.9235, 0.05561, 0.9235, 0.05561, 0.9235, 0.05561, 0.9235, 0.05561, 0.9235, 0.05561, 0.9235, 0.6778, 0.4216, 0.6778, 0.4216, 0.6778, 0.4216, 0.6778, 0.4216, 0.05561, 0.9235, 0.05561, 0.9235, 0.05561, 0.9235, 0.05561, 0.9235, 0.05561, 0.9235, 0.05561, 0.9235, 0.05561, 0.9235, 0.05561, 0.9235, 0.05561, 0.9235, 0.05561, 0.9235, 0.05561, 0.9235, 0.05561, 0.9235, 0.05561, 0.9235, 0.05561, 0.9235, 0.05561, 0.9235, 0.05561, 0.9235, 0.05561, 0.9235, 0.05561, 0.9235, 0.05561, 0.9235, 0.05561, 0.9235, 0.05561, 0.9235, 0.05561, 0.9235, 0.05561, 0.9235, 0.05561, 0.9235, 0.6778, 0.4216, 0.6778, 0.4216, 0.6778, 0.4216, 0.6778, 0.4216, 0.05561, 0.9235, 0.05561, 0.9235, 0.05561, 0.9235, 0.05561, 0.9235, 0.05561, 0.9235, 0.05561, 0.9235, 0.05561, 0.9235, 0.05561, 0.9235, 0.05561, 0.9235, 0.05561, 0.9235, 0.05561, 0.9235, 0.05561, 0.9235, 0.05561, 0.9235, 0.05561, 0.9235, 0.05561, 0.9235, 0.05561, 0.9235, 0.05561, 0.9235, 0.05561, 0.9235, 0.05561, 0.9235, 0.05561, 0.9235, 0.05561, 0.9235, 0.05561, 0.9235, 0.05561, 0.9235, 0.05561, 0.9235, 0.05561, 0.9235, 0.05561, 0.9235, 0.05561, 0.9235, 0.05561, 0.9235, 0.05561, 0.9235, 0.05561, 0.9235, 0.05561, 0.9235, 0.05561, 0.9235, 0.05561, 0.9235, 0.05561, 0.9235, 0.05561, 0.9235, 0.05561, 0.9235, 0.05561, 0.9235, 0.05561, 0.9235, 0.05561, 0.9235, 0.05561, 0.9235, 0.05561, 0.9235, 0.05561, 0.9235, 0.05561, 0.9235, 0.05561, 0.9235, 0.05561, 0.9235, 0.05561, 0.9235, 0.05561, 0.9235, 0.05561, 0.9235, 0.9496, 0.9392, 0.9496, 0.9392, 0.9496, 0.9392, 0.05561, 0.9235, 0.05561, 0.9235, 0.05561, 0.9235, 0.05561, 0.9235, 0.05561, 0.9235, 0.05561, 0.9235, 0.05561, 0.9235, 0.05561, 0.9235, 0.05561, 0.9235, 0.05561, 0.9235, 0.05561, 0.9235, 0.05561, 0.9235, 0.05561, 0.9235, 0.05561, 0.9235, 0.05561, 0.9235, 0.05561, 0.9235, 0.05561, 0.9235, 0.05561, 0.9235, 0.05561, 0.9235, 0.05561, 0.9235, 0.05561, 0.9235, 0.05561, 0.9235, 0.05561, 0.9235, 0.05561, 0.9235, 0.05561, 0.9235, 0.05561, 0.9235, 0.05561, 0.9235, 0.9496, 0.9392, 0.9496, 0.9392, 0.9496, 0.9392, 0.05561, 0.9235, 0.05561, 0.9235, 0.05561, 0.9235, 0.05561, 0.9235, 0.05561, 0.9235, 0.05561, 0.9235, 0.05561, 0.9235, 0.6778, 0.4216, 0.6778, 0.4216, 0.6778, 0.4216, 0.6778, 0.4216, 0.05561, 0.9235, 0.05561, 0.9235, 0.05561, 0.9235, 0.05561, 0.9235, 0.05561, 0.9235, 0.05561, 0.9235, 0.05561, 0.9235, 0.05561, 0.9235, 0.05561, 0.9235, 0.05561, 0.9235, 0.05561, 0.9235, 0.05561, 0.9235, 0.05561, 0.9235, 0.05561, 0.9235, 0.05561, 0.9235, 0.05561, 0.9235, 0.05561, 0.9235, 0.05561, 0.9235, 0.05561, 0.9235, 0.05561, 0.9235, 0.05561, 0.9235, 0.05561, 0.9235, 0.05561, 0.9235, 0.05561, 0.9235, 0.6778, 0.4216, 0.6778, 0.4216, 0.6778, 0.4216, 0.6778, 0.4216, 0.05561, 0.9235, 0.05561, 0.9235, 0.05561, 0.9235, 0.05561, 0.9235, 0.05561, 0.9235, 0.05561, 0.9235, 0.05561, 0.9235, 0.05561, 0.9235, 0.05561, 0.9235, 0.05561, 0.9235, 0.05561, 0.9235, 0.05561, 0.9235, 0.05561, 0.9235, 0.05561, 0.9235, 0.05561, 0.9235, 0.05561, 0.9235, 0.05561, 0.9235, 0.05561, 0.9235, 0.05561, 0.9235, 0.05561, 0.9235, 0.05561, 0.9235, 0.05561, 0.9235, 0.05561, 0.9235, 0.05561, 0.9235, 0.05561, 0.9235, 0.05561, 0.9235, 0.05561, 0.9235, 0.05561, 0.9235, 0.05561, 0.9235, 0.05561, 0.9235, 0.05561, 0.9235, 0.05561, 0.9235, 0.05561, 0.9235, 0.05561, 0.9235, 0.05561, 0.9235, 0.05561, 0.9235, 0.05561, 0.9235, 0.05561, 0.9235, 0.05561, 0.9235, 0.05561, 0.9235, 0.05561, 0.9235, 0.05561, 0.9235, 0.05561, 0.9235, 0.05561, 0.9235, 0.05561, 0.9235, 0.05561, 0.9235, 0.05561, 0.9235, 0.05561, 0.9235, 0.9496, 0.9392, 0.9496, 0.9392, 0.9496, 0.9392, 0.05561, 0.9235, 0.05561, 0.9235, 0.05561, 0.9235, 0.05561, 0.9235, 0.05561, 0.9235, 0.05561, 0.9235, 0.05561, 0.9235, 0.05561, 0.9235, 0.05561, 0.9235, 0.05561, 0.9235, 0.05561, 0.9235, 0.05561, 0.9235, 0.05561, 0.9235, 0.05561, 0.9235, 0.05561, 0.9235, 0.05561, 0.9235, 0.05561, 0.9235, 0.05561, 0.9235, 0.05561, 0.9235, 0.05561, 0.9235, 0.05561, 0.9235, 0.05561, 0.9235, 0.05561, 0.9235, 0.05561, 0.9235, 0.05561, 0.9235, 0.05561, 0.9235, 0.05561, 0.9235, 0.9496, 0.9392, 0.9496, 0.9392, 0.9496, 0.9392, 0.05561, 0.9235, 0.05561, 0.9235, 0.05561, 0.9235, 0.05561, 0.9235, 0.05561, 0.9235, 0.05561, 0.9235, 0.05561, 0.9235, 0.6778, 0.4216, 0.6778, 0.4216, 0.6778, 0.4216, 0.6778, 0.4216, 0.05561, 0.9235, 0.05561, 0.9235, 0.05561, 0.9235, 0.05561, 0.9235, 0.05561, 0.9235, 0.05561, 0.9235, 0.05561, 0.9235, 0.05561, 0.9235, 0.05561, 0.9235, 0.05561, 0.9235, 0.05561, 0.9235, 0.05561, 0.9235, 0.05561, 0.9235, 0.05561, 0.9235, 0.05561, 0.9235, 0.05561, 0.9235, 0.05561, 0.9235, 0.05561, 0.9235, 0.05561, 0.9235, 0.05561, 0.9235, 0.05561, 0.9235, 0.05561, 0.9235, 0.05561, 0.9235, 0.05561, 0.9235, 0.05561, 0.9235, 0.05561, 0.9235, 0.05561, 0.9235, 0.05561, 0.9235, 0.05561, 0.9235, 0.05561, 0.9235, 0.05561, 0.9235, 0.05561, 0.9235, 0.05561, 0.9235, 0.05561, 0.9235, 0.05561, 0.9235, 0.05561, 0.9235, 0.05561, 0.9235, 0.05561, 0.9235, 0.05561, 0.9235, 0.05561, 0.9235, 0.05561, 0.9235, 0.05561, 0.9235, 0.05561, 0.9235, 0.05561, 0.9235, 0.05561, 0.9235, 0.05561, 0.9235, 0.05561, 0.9235, 0.05561, 0.9235, 0.05561, 0.9235, 0.05561, 0.9235, 0.05561, 0.9235, 0.05561, 0.9235, 0.05561, 0.9235, 0.05561, 0.9235, 0.05561, 0.9235, 0.05561, 0.9235, 0.05561, 0.9235, 0.05561, 0.9235, 0.05561, 0.9235, 0.05561, 0.9235, 0.05561, 0.9235, 0.05561, 0.9235, 0.05561, 0.9235, 0.05561, 0.9235, 0.05561, 0.9235, 0.05561, 0.9235, 0.05561, 0.9235, 0.05561, 0.9235, 0.05561, 0.9235, 0.05561, 0.9235, 0.05561, 0.9235, 0.05561, 0.9235, 0.05561, 0.9235, 0.05561, 0.9235, 0.05561, 0.9235, 0.05561, 0.9235, 0.9496, 0.9392, 0.9496, 0.9392, 0.9496, 0.9392, 0.05561, 0.9235, 0.05561, 0.9235, 0.05561, 0.9235, 0.05561, 0.9235, 0.05561, 0.9235, 0.05561, 0.9235, 0.05561, 0.9235, 0.6778, 0.4216, 0.6778, 0.4216, 0.6778, 0.4216, 0.6778, 0.4216, 0.05561, 0.9235, 0.05561, 0.9235, 0.05561, 0.9235, 0.05561, 0.9235, 0.05561, 0.9235, 0.05561, 0.9235, 0.05561, 0.9235, 0.05561, 0.9235, 0.05561, 0.9235, 0.05561, 0.9235, 0.05561, 0.9235, 0.05561, 0.9235, 0.05561, 0.9235, 0.05561, 0.9235, 0.05561, 0.9235, 0.05561, 0.9235, 0.9496, 0.9392, 0.9496, 0.9392, 0.9496, 0.9392, 0.05561, 0.9235, 0.05561, 0.9235, 0.05561, 0.9235, 0.05561, 0.9235, 0.05561, 0.9235, 0.05561, 0.9235, 0.05561, 0.9235, 0.6778, 0.4216, 0.6778, 0.4216, 0.6778, 0.4216, 0.6778, 0.4216, 0.05561, 0.9235, 0.05561, 0.9235, 0.05561, 0.9235, 0.05561, 0.9235, 0.05561, 0.9235, 0.05561, 0.9235, 0.05561, 0.9235, 0.05561, 0.9235, 0.05561, 0.9235, 0.05561, 0.9235, 0.05561, 0.9235, 0.05561, 0.9235, 0.05561, 0.9235, 0.05561, 0.9235, 0.05561, 0.9235, 0.05561, 0.9235, 0.05561, 0.9235, 0.05561, 0.9235, 0.05561, 0.9235, 0.05561, 0.9235, 0.05561, 0.9235, 0.05561, 0.9235, 0.05561, 0.9235, 0.05561, 0.9235, 0.05561, 0.9235, 0.05561, 0.9235, 0.05561, 0.9235, 0.05561, 0.9235, 0.05561, 0.9235, 0.05561, 0.9235, 0.05561, 0.9235, 0.05561, 0.9235, 0.05561, 0.9235, 0.05561, 0.9235, 0.05561, 0.9235, 0.05561, 0.9235, 0.05561, 0.9235, 0.05561, 0.9235, 0.05561, 0.9235, 0.05561, 0.9235, 0.05561, 0.9235, 0.05561, 0.9235, 0.05561, 0.9235, 0.05561, 0.9235, 0.05561, 0.9235, 0.05561, 0.9235, 0.05561, 0.9235, 0.05561, 0.9235, 0.05561, 0.9235, 0.05561, 0.9235, 0.05561, 0.9235, 0.05561, 0.9235, 0.05561, 0.9235, 0.05561, 0.9235, 0.05561, 0.9235, 0.05561, 0.9235, 0.05561, 0.9235, 0.05561, 0.9235, 0.05561, 0.9235, 0.05561, 0.9235, 0.05561, 0.9235, 0.05561, 0.9235, 0.05561, 0.9235, 0.05561, 0.9235, 0.05561, 0.9235, 0.05561, 0.9235, 0.05561, 0.9235, 0.05561, 0.9235, 0.05561, 0.9235, 0.05561, 0.9235, 0.05561, 0.9235, 0.05561, 0.9235, 0.9496, 0.9392, 0.9496, 0.9392, 0.9496, 0.9392, 0.05561, 0.9235, 0.05561, 0.9235, 0.05561, 0.9235, 0.05561, 0.9235, 0.05561, 0.9235, 0.05561, 0.9235, 0.05561, 0.9235, 0.6778, 0.4216, 0.6778, 0.4216, 0.6778, 0.4216, 0.6778, 0.4216, 0.05561, 0.9235, 0.05561, 0.9235, 0.05561, 0.9235, 0.05561, 0.9235, 0.05561, 0.9235, 0.05561, 0.9235, 0.05561, 0.9235, 0.05561, 0.9235, 0.05561, 0.9235, 0.05561, 0.9235, 0.05561, 0.9235, 0.05561, 0.9235, 0.05561, 0.9235, 0.05561, 0.9235, 0.05561, 0.9235, 0.05561, 0.9235, 0.9496, 0.9392, 0.9496, 0.9392, 0.9496, 0.9392, 0.05561, 0.9235, 0.05561, 0.9235, 0.05561, 0.9235, 0.05561, 0.9235, 0.05561, 0.9235, 0.05561, 0.9235, 0.05561, 0.9235, 0.6778, 0.4216, 0.6778, 0.4216, 0.6778, 0.4216, 0.6778, 0.4216, 0.05561, 0.9235, 0.05561, 0.9235, 0.05561, 0.9235, 0.05561, 0.9235, 0.05561, 0.9235, 0.05561, 0.9235, 0.05561, 0.9235, 0.05561, 0.9235, 0.05561, 0.9235, 0.05561, 0.9235, 0.05561, 0.9235, 0.05561, 0.9235, 0.05561, 0.9235, 0.05561, 0.9235, 0.05561, 0.9235, 0.05561, 0.9235, 0.05561, 0.9235, 0.05561, 0.9235, 0.05561, 0.9235, 0.05561, 0.9235, 0.05561, 0.9235, 0.05561, 0.9235, 0.05561, 0.9235, 0.05561, 0.9235, 0.05561, 0.9235, 0.05561, 0.9235, 0.05561, 0.9235, 0.05561, 0.9235, 0.05561, 0.9235, 0.05561, 0.9235, 0.05561, 0.9235, 0.05561, 0.9235, 0.05561, 0.9235, 0.05561, 0.9235, 0.05561, 0.9235, 0.05561, 0.9235, 0.05561, 0.9235, 0.05561, 0.9235, 0.05561, 0.9235, 0.05561, 0.9235, 0.05561, 0.9235, 0.05561, 0.9235, 0.05561, 0.9235, 0.05561, 0.9235, 0.05561, 0.9235, 0.05561, 0.9235, 0.05561, 0.9235, 0.05561, 0.9235, 0.05561, 0.9235, 0.05561, 0.9235, 0.05561, 0.9235, 0.05561, 0.9235, 0.05561, 0.9235, 0.05561, 0.9235, 0.05561, 0.9235, 0.05561, 0.9235, 0.05561, 0.9235, 0.05561, 0.9235, 0.05561, 0.9235, 0.05561, 0.9235, 0.05561, 0.9235, 0.05561, 0.9235, 0.05561, 0.9235, 0.05561, 0.9235, 0.05561, 0.9235, 0.05561, 0.9235, 0.05561, 0.9235, 0.05561, 0.9235, 0.05561, 0.9235, 0.05561, 0.9235, 0.05561, 0.9235, 0.05561, 0.9235, 0.05561, 0.9235, 0.05561, 0.9235, 0.05561, 0.9235, 0.05561, 0.9235, 0.9496, 0.9392, 0.9496, 0.9392, 0.9496, 0.9392, 0.05561, 0.9235, 0.05561, 0.9235, 0.05561, 0.9235, 0.05561, 0.9235, 0.05561, 0.9235, 0.05561, 0.9235, 0.05561, 0.9235, 0.6778, 0.4216, 0.6778, 0.4216, 0.6778, 0.4216, 0.6778, 0.4216, 0.05561, 0.9235, 0.05561, 0.9235, 0.05561, 0.9235, 0.05561, 0.9235, 0.05561, 0.9235, 0.05561, 0.9235, 0.05561, 0.9235, 0.05561, 0.9235, 0.05561, 0.9235, 0.05561, 0.9235, 0.05561, 0.9235, 0.05561, 0.9235, 0.05561, 0.9235, 0.05561, 0.9235, 0.05561, 0.9235, 0.05561, 0.9235, 0.9496, 0.9392, 0.9496, 0.9392, 0.9496, 0.9392, 0.05561, 0.9235, 0.05561, 0.9235, 0.05561, 0.9235, 0.05561, 0.9235, 0.05561, 0.9235, 0.05561, 0.9235, 0.05561, 0.9235, 0.6778, 0.4216, 0.6778, 0.4216, 0.6778, 0.4216, 0.6778, 0.4216, 0.05561, 0.9235, 0.05561, 0.9235, 0.05561, 0.9235, 0.05561, 0.9235, 0.05561, 0.9235, 0.05561, 0.9235, 0.05561, 0.9235, 0.05561, 0.9235, 0.05561, 0.9235, 0.05561, 0.9235, 0.05561, 0.9235, 0.05561, 0.9235, 0.05561, 0.9235, 0.05561, 0.9235, 0.05561, 0.9235, 0.05561, 0.9235, 0.05561, 0.9235, 0.05561, 0.9235, 0.05561, 0.9235, 0.05561, 0.9235, 0.05561, 0.9235, 0.05561, 0.9235, 0.05561, 0.9235, 0.05561, 0.9235, 0.05561, 0.9235, 0.05561, 0.9235, 0.05561, 0.9235, 0.05561, 0.9235, 0.05561, 0.9235, 0.05561, 0.9235, 0.05561, 0.9235, 0.05561, 0.9235, 0.05561, 0.9235, 0.05561, 0.9235, 0.05561, 0.9235, 0.05561, 0.9235, 0.05561, 0.9235, 0.05561, 0.9235, 0.05561, 0.9235, 0.05561, 0.9235, 0.05561, 0.9235, 0.05561, 0.9235, 0.05561, 0.9235, 0.05561, 0.9235])
me_sphere.materials.append(mat_palette)
me_sphere.update()

# ---- objects
ob_light = bpy.data.objects.new('Light', light_light)
ob_camera = bpy.data.objects.new('Camera', cam_camera)
ob_head = bpy.data.objects.new('Head', me_roundcube)
ob_eye = bpy.data.objects.new('Eye', me_sphere)
ob_light_001 = bpy.data.objects.new('Light.001', light_light_001)
ob_light_002 = bpy.data.objects.new('Light.002', light_light_002)

# ---- transforms, parenting, visibility, modifiers, constraints
ob_light.location = (4.076, 1.005, 5.904)
ob_light.rotation_euler = (0.6503, 0.05522, 1.866)
ob_light.lock_rotations_4d = False
ob_light.empty_display_type = 'ARROWS'
ob_light.color = (0.0, 0.0, 0.0, 0.0)
ob_light.lineart.crease_threshold = 0.0
ob_camera.location = (6.815, -6.519, 6.315)
ob_camera.rotation_euler = (1.109, 0.0, 0.8149)
ob_camera.lock_rotations_4d = False
ob_camera.empty_display_type = 'ARROWS'
ob_camera.color = (0.0, 0.0, 0.0, 0.0)
ob_camera.display_type = 'WIRE'
ob_camera.lineart.crease_threshold = 0.0
ob_head.location = (0.0, 0.0, 0.0)
_m = ob_head.modifiers.new('Mirror', 'MIRROR')
_m.use_clip = True
_m = ob_head.modifiers.new('Subdivision', 'SUBSURF')
_m.levels = 2
ob_eye.location = (0.1325, -0.3243, 1.71)
ob_eye.rotation_euler = (1.571, 0.0, 0.0)
ob_eye.scale = (0.04201, 0.04201, 0.04201)
_m = ob_eye.modifiers.new('Mirror', 'MIRROR')
_m.mirror_object = ob_head
ob_light_001.location = (-4.716, -1.048, 6.401)
ob_light_001.rotation_euler = (0.6503, 0.05522, 1.866)
ob_light_001.lock_rotations_4d = False
ob_light_001.empty_display_type = 'ARROWS'
ob_light_001.color = (0.0, 0.0, 0.0, 0.0)
ob_light_001.lineart.crease_threshold = 0.0
ob_light_002.location = (-2.411, -4.231, 3.017)
ob_light_002.rotation_euler = (0.6503, 0.05522, 1.866)
ob_light_002.lock_rotations_4d = False
ob_light_002.empty_display_type = 'ARROWS'
ob_light_002.color = (0.0, 0.0, 0.0, 0.0)
ob_light_002.lineart.crease_threshold = 0.0

# ---- collection membership
col_collection.objects.link(ob_light)
col_collection.objects.link(ob_camera)
col_collection.objects.link(ob_head)
col_collection.objects.link(ob_eye)
col_collection.objects.link(ob_light_001)
col_collection.objects.link(ob_light_002)

# ---- scene / render settings (as saved in the file)
scene.camera = ob_camera
scene.frame_start = 1; scene.frame_end = 250; scene.frame_set(1)
scene.render.engine = 'BLENDER_EEVEE_NEXT'
scene.cycles.sampling_pattern = 'TABULATED_SOBOL'
scene.eevee.use_gtao = True
scene.eevee.use_raytracing = True
bpy.context.view_layer.update()
